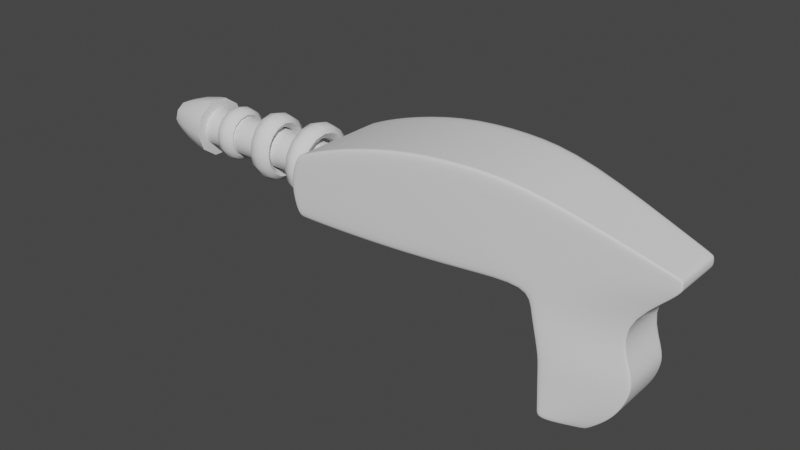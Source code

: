 # Source: Models.blend  (saved by Blender 3.3.6; exported with 4.5.12 LTS)
import bpy
from mathutils import Matrix  # noqa: F401  (used for matrix-valued properties, if any)

bpy.ops.wm.read_factory_settings(use_empty=True)
scene = bpy.context.scene
scene.name = 'Scene'

# ---- collections
col_refs = bpy.data.collections.new('Refs'); scene.collection.children.link(col_refs)
col_kee = bpy.data.collections.new('Kee'); scene.collection.children.link(col_kee)
col_owl = bpy.data.collections.new('Owl'); scene.collection.children.link(col_owl)

# ---- node groups
ng_auto_smooth = bpy.data.node_groups.new('Auto Smooth', 'GeometryNodeTree')
_s = ng_auto_smooth.interface.new_socket(name='Geometry', in_out='OUTPUT', socket_type='NodeSocketGeometry')
_s = ng_auto_smooth.interface.new_socket(name='Geometry', in_out='INPUT', socket_type='NodeSocketGeometry')
_s = ng_auto_smooth.interface.new_socket(name='Angle', in_out='INPUT', socket_type='NodeSocketFloat')
_s.subtype = 'ANGLE'
_s.min_value = 0.0
_s.max_value = 3.142
ng_auto_smooth.is_modifier = True
_N = ng_auto_smooth.nodes; _L = ng_auto_smooth.links
n0 = _N.new('NodeGroupOutput'); n0.name = 'Group Output'; n0.location = (480, -100)
n1 = _N.new('NodeGroupInput'); n1.name = 'Group Input'; n1.location = (-420, -300)
n2 = _N.new('NodeGroupInput'); n2.name = 'Group Input.001'; n2.location = (-60, -100)
n3 = _N.new('GeometryNodeSetShadeSmooth'); n3.name = 'Set Shade Smooth'; n3.location = (120, -100)
n3.domain = 'EDGE'
n4 = _N.new('GeometryNodeSetShadeSmooth'); n4.name = 'Set Shade Smooth.001'; n4.location = (300, -100)
n5 = _N.new('GeometryNodeInputMeshEdgeAngle'); n5.name = 'Edge Angle'; n5.location = (-420, -220)
n6 = _N.new('GeometryNodeInputEdgeSmooth'); n6.name = 'Is Edge Smooth'; n6.location = (-60, -160)
n7 = _N.new('GeometryNodeInputShadeSmooth'); n7.name = 'Is Face Smooth'; n7.location = (-240, -340)
n8 = _N.new('FunctionNodeBooleanMath'); n8.name = 'Boolean Math'; n8.location = (-60, -220)
n9 = _N.new('FunctionNodeCompare'); n9.name = 'Compare'; n9.location = (-240, -180)
n9.operation = 'LESS_EQUAL'
_L.new(n5.outputs[0], n9.inputs[0])
_L.new(n4.outputs[0], n0.inputs[0])
_L.new(n1.outputs[1], n9.inputs[1])
_L.new(n9.outputs[0], n8.inputs[0])
_L.new(n7.outputs[0], n8.inputs[1])
_L.new(n2.outputs[0], n3.inputs[0])
_L.new(n6.outputs[0], n3.inputs[1])
_L.new(n3.outputs[0], n4.inputs[0])
_L.new(n8.outputs[0], n3.inputs[2])
n0.is_active_output = True

# ---- world
world_world = bpy.data.worlds.new('World'); scene.world = world_world
world_world.use_nodes = True; world_world.node_tree.nodes.clear()
_N = world_world.node_tree.nodes; _L = world_world.node_tree.links
n0 = _N.new('ShaderNodeOutputWorld'); n0.name = 'World Output'; n0.location = (300, 300)
n1 = _N.new('ShaderNodeBackground'); n1.name = 'Background'; n1.location = (10, 300)
n1.inputs[0].default_value = (0.05088, 0.05088, 0.05088, 1.0)
_L.new(n1.outputs[0], n0.inputs[0])
n0.is_active_output = True
world_world.color = (0.05088, 0.05088, 0.05088)
world_world.use_sun_shadow = False
world_world.sun_shadow_jitter_overblur = 0.0

# ---- meshes
me_cube = bpy.data.meshes.new('Cube')
me_cube.from_pydata([(-2.688, -2.688, 0.5247), (-2.688, -2.688, 3.542), (-2.688, 2.688, 0.5247), (-2.688, 2.688, 3.542), (15.6, -1.265, 2.589), (15.6, -1.265, 3.199), (15.6, 1.354, 2.589), (15.6, 1.354, 3.199), (9.485, 2.134, 5.347), (9.485, 2.134, 1.079), (9.485, -2.134, 1.079), (9.485, -2.134, 5.347), (12.2, -1.399, -5.041), (12.2, 1.221, -5.041), (10.27, 2.134, -5.041), (10.27, -2.134, -5.041), (9.633, 2.134, -0.01312), (9.633, -2.134, -0.01312), (13.1, -1.289, 0.3918), (13.1, 1.331, 0.3918), (10.25, 2.134, -4.655), (10.1, 2.134, -1.831), (10.21, 2.134, -3.949), (10.17, 2.134, -3.243), (10.14, 2.134, -2.537), (12.84, -1.388, -4.513), (14.04, -1.332, -1.706), (13.41, -1.376, -3.904), (13.83, -1.361, -3.157), (14.06, -1.345, -2.385), (10.1, -2.134, -1.83), (10.25, -2.134, -4.649), (10.14, -2.134, -2.535), (10.17, -2.134, -3.24), (10.21, -2.134, -3.945), (14.04, 1.288, -1.705), (12.84, 1.232, -4.51), (14.06, 1.275, -2.385), (13.83, 1.259, -3.156), (13.41, 1.244, -3.903), (-2.688, -2.534, 0.5247), (-2.688, -2.534, 3.542), (15.6, -1.19, 2.589), (15.6, -1.19, 3.199), (9.485, -2.012, 5.347), (9.485, -2.012, 1.079), (12.2, -1.324, -5.041), (10.27, -2.012, -5.041), (13.1, -1.214, 0.3918), (9.633, -2.012, -0.01312), (12.84, -1.313, -4.513), (13.41, -1.301, -3.904), (13.83, -1.286, -3.157), (14.06, -1.27, -2.385), (14.04, -1.256, -1.706), (10.25, -2.012, -4.65), (10.21, -2.012, -3.945), (10.17, -2.012, -3.24), (10.14, -2.012, -2.535), (10.1, -2.012, -1.83), (-2.688, 2.518, 3.542), (15.6, 1.271, 2.589), (9.485, 1.999, 1.079), (12.2, 1.138, -5.041), (10.27, 1.999, -5.041), (13.1, 1.248, 0.3918), (12.84, 1.149, -4.51), (10.21, 1.999, -3.949), (10.17, 1.999, -3.243), (10.14, 1.999, -2.537), (10.1, 1.999, -1.831), (-2.688, 2.518, 0.5247), (15.6, 1.271, 3.199), (9.485, 1.999, 5.347), (9.633, 1.999, -0.01312), (13.41, 1.161, -3.903), (13.83, 1.176, -3.156), (14.06, 1.192, -2.385), (14.04, 1.205, -1.705), (10.25, 1.999, -4.655), (15.28, 1.396, 3.314), (15.28, -1.312, 3.314), (15.28, 1.396, 2.509), (15.28, -1.312, 2.509), (12.1, 1.27, -5.041), (12.1, -1.438, -5.041), (12.91, 1.373, 0.3703), (12.91, -1.334, 0.3703), (12.7, 1.28, -4.518), (13.24, 1.291, -3.905), (13.64, 1.305, -3.161), (13.85, 1.32, -2.393), (13.83, 1.333, -1.712), (12.7, -1.428, -4.52), (13.24, -1.416, -3.907), (13.64, -1.402, -3.162), (13.85, -1.387, -2.393), (13.83, -1.374, -1.712), (12.1, -1.36, -5.041), (15.28, -1.234, 3.314), (12.1, 1.184, -5.041), (15.28, 1.31, 3.314), (-2.688, -2.096, 0.5247), (15.6, -0.9767, 3.199), (9.485, -1.664, 5.347), (9.633, -1.664, -0.01312), (13.41, -1.087, -3.904), (13.83, -1.072, -3.157), (14.06, -1.057, -2.385), (14.04, -1.043, -1.706), (10.25, -1.664, -4.65), (-2.688, -2.096, 3.542), (15.6, -0.9767, 2.589), (9.485, -1.664, 1.079), (12.2, -1.11, -5.041), (10.27, -1.664, -5.041), (13.1, -1.0, 0.3918), (12.84, -1.099, -4.513), (10.21, -1.664, -3.945), (10.17, -1.664, -3.24), (10.14, -1.664, -2.535), (10.1, -1.664, -1.83), (15.28, -1.013, 3.314), (12.1, -1.14, -5.041), (-0.8713, 2.688, 4.339), (6.382, 2.387, 5.6), (2.728, 2.6, 5.355), (6.382, 2.387, 0.8259), (-0.8943, 2.688, 0.5247), (2.721, 2.6, 0.6129), (-0.8943, -2.688, 0.5247), (6.382, -2.387, 0.8259), (2.721, -2.6, 0.6129), (6.382, -2.387, 5.6), (-0.8713, -2.688, 4.339), (2.728, -2.6, 5.355), (-0.9074, -2.534, 0.5247), (6.382, -2.25, 0.8259), (2.717, -2.451, 0.6129), (6.382, -2.25, 5.6), (-0.8538, -2.534, 4.347), (2.733, -2.451, 5.358), (6.382, 2.236, 0.8259), (-0.9074, 2.518, 0.5247), (2.717, 2.435, 0.6129), (-0.8538, 2.518, 4.347), (6.382, 2.236, 5.6), (2.733, 2.435, 5.358), (6.382, -1.861, 5.6), (-0.8481, -2.096, 4.349), (2.734, -2.027, 5.358), (6.382, -1.861, 0.8259), (-0.9116, -2.096, 0.5247), (2.716, -2.027, 0.6129), (-2.503, 2.688, 3.623), (-2.502, 2.518, 3.624), (-2.506, 2.688, 0.5247), (-2.507, 2.518, 0.5247), (-2.506, -2.688, 0.5247), (-2.503, -2.688, 3.623), (-2.507, -2.534, 0.5247), (-2.502, -2.534, 3.624), (-2.507, -2.096, 0.5247), (-2.501, -2.096, 3.624), (-3.245, -2.688, 2.033), (-3.245, 2.688, 2.033), (15.6, 1.354, 2.894), (15.6, -1.265, 2.894), (9.485, -2.134, 3.213), (9.485, 2.134, 3.213), (15.6, -1.19, 2.894), (-3.245, -2.534, 2.033), (15.6, 1.271, 2.894), (-3.245, 2.518, 2.033), (15.28, 1.396, 2.911), (15.28, -1.312, 2.911), (-3.245, -2.096, 2.033), (15.6, -0.9767, 2.894), (6.382, 2.387, 3.213), (2.724, 2.6, 2.984), (-0.8828, 2.688, 2.432), (-0.8828, -2.688, 2.432), (2.724, -2.6, 2.984), (6.382, -2.387, 3.213), (-2.505, 2.688, 2.074), (-2.505, -2.688, 2.074)], [], [(169, 9, 127, 178), (173, 60, 3, 165), (160, 136, 130, 158), (170, 43, 5, 167), (161, 41, 1, 159), (73, 8, 125, 146), (11, 44, 139, 133), (185, 159, 1, 164), (45, 10, 131, 137), (101, 80, 8, 73), (98, 85, 15, 47), (86, 19, 35, 92), (58, 32, 30, 59), (156, 128, 143, 157), (48, 18, 26, 54), (87, 17, 30, 97), (82, 6, 19, 86), (74, 16, 21, 70), (42, 4, 18, 48), (83, 10, 17, 87), (62, 9, 16, 74), (50, 25, 12, 46), (93, 31, 15, 85), (88, 20, 22, 89), (89, 22, 23, 90), (90, 23, 24, 91), (91, 24, 21, 92), (93, 25, 27, 94), (94, 27, 28, 95), (95, 28, 29, 96), (79, 20, 14, 64), (66, 36, 39, 75), (75, 39, 38, 76), (76, 38, 37, 77), (77, 37, 35, 78), (55, 31, 34, 56), (56, 34, 33, 57), (57, 33, 32, 58), (96, 29, 26, 97), (175, 81, 11, 168), (174, 82, 9, 169), (88, 36, 13, 84), (119, 57, 58, 120), (118, 56, 57, 119), (110, 55, 56, 118), (29, 53, 54, 26), (28, 52, 53, 29), (27, 51, 52, 28), (25, 50, 51, 27), (31, 55, 47, 15), (117, 50, 46, 114), (10, 45, 49, 17), (112, 42, 48, 116), (17, 49, 59, 30), (116, 48, 54, 109), (113, 45, 137, 151), (120, 58, 59, 121), (123, 98, 47, 115), (81, 99, 44, 11), (162, 152, 136, 160), (62, 113, 151, 142), (44, 104, 148, 139), (177, 103, 43, 170), (164, 1, 41, 171), (166, 7, 72, 172), (9, 62, 142, 127), (184, 154, 124, 180), (168, 11, 133, 183), (84, 100, 64, 14), (24, 69, 70, 21), (19, 65, 78, 35), (6, 61, 65, 19), (36, 66, 63, 13), (20, 79, 67, 22), (22, 67, 68, 23), (23, 68, 69, 24), (108, 77, 78, 109), (107, 76, 77, 108), (106, 75, 76, 107), (117, 66, 75, 106), (110, 79, 64, 115), (113, 62, 74, 105), (105, 74, 70, 121), (122, 101, 73, 104), (176, 111, 60, 173), (103, 72, 101, 122), (13, 63, 100, 84), (5, 43, 99, 81), (114, 46, 98, 123), (20, 88, 84, 14), (166, 6, 82, 174), (167, 5, 81, 175), (32, 96, 97, 30), (33, 95, 96, 32), (34, 94, 95, 33), (31, 93, 94, 34), (37, 91, 92, 35), (38, 90, 91, 37), (39, 89, 90, 38), (36, 88, 89, 39), (25, 93, 85, 12), (4, 83, 87, 18), (9, 82, 86, 16), (18, 87, 97, 26), (16, 86, 92, 21), (46, 12, 85, 98), (72, 7, 80, 101), (63, 114, 123, 100), (43, 103, 122, 99), (171, 41, 111, 176), (99, 122, 104, 44), (163, 111, 41, 161), (49, 105, 121, 59), (45, 113, 105, 49), (55, 110, 115, 47), (50, 117, 106, 51), (51, 106, 107, 52), (52, 107, 108, 53), (53, 108, 109, 54), (172, 72, 103, 177), (155, 60, 111, 163), (104, 73, 146, 148), (157, 143, 152, 162), (100, 123, 115, 64), (69, 120, 121, 70), (65, 116, 109, 78), (61, 112, 116, 65), (66, 117, 114, 63), (79, 110, 118, 67), (67, 118, 119, 68), (68, 119, 120, 69), (178, 127, 129, 179), (179, 129, 128, 180), (181, 130, 132, 182), (182, 132, 131, 183), (143, 128, 129, 144), (144, 129, 127, 142), (140, 134, 135, 141), (141, 135, 133, 139), (130, 136, 138, 132), (132, 138, 137, 131), (149, 140, 141, 150), (150, 141, 139, 148), (152, 143, 144, 153), (153, 144, 142, 151), (124, 145, 147, 126), (126, 147, 146, 125), (145, 149, 150, 147), (147, 150, 148, 146), (136, 152, 153, 138), (138, 153, 151, 137), (154, 3, 60, 155), (124, 154, 155, 145), (71, 157, 162, 102), (145, 155, 163, 149), (149, 163, 161, 140), (165, 3, 154, 184), (102, 162, 160, 40), (2, 156, 157, 71), (181, 134, 159, 185), (140, 161, 159, 134), (40, 160, 158, 0), (130, 181, 185, 158), (2, 165, 184, 156), (135, 182, 183, 133), (134, 181, 182, 135), (126, 179, 180, 124), (125, 178, 179, 126), (61, 172, 177, 112), (40, 171, 176, 102), (4, 167, 175, 83), (7, 166, 174, 80), (102, 176, 173, 71), (10, 168, 183, 131), (156, 184, 180, 128), (6, 166, 172, 61), (0, 164, 171, 40), (112, 177, 170, 42), (80, 174, 169, 8), (83, 175, 168, 10), (158, 185, 164, 0), (42, 170, 167, 4), (71, 173, 165, 2), (8, 169, 178, 125)])
me_cube.polygons.foreach_set('use_smooth', [True] * 184)
_uv = me_cube.uv_layers.new(name='UVMap')
_uv.uv.foreach_set('vector', [0.5, 0.5258, 0.4008, 0.5258, 0.389, 0.514, 0.5, 0.514, 0.4618, 0.2421, 0.5485, 0.2421, 0.5485, 0.25, 0.4618, 0.25, 0.1334, 0.7428, 0.2078, 0.7428, 0.2084, 0.75, 0.1335, 0.75, 0.4821, 0.6969, 0.4994, 0.6969, 0.4994, 0.7013, 0.4821, 0.7013, 0.8663, 0.7428, 0.875, 0.7428, 0.875, 0.75, 0.8664, 0.75, 0.5992, 0.5321, 0.5992, 0.5258, 0.611, 0.514, 0.611, 0.521, 0.5992, 0.7242, 0.5992, 0.7185, 0.611, 0.7296, 0.611, 0.736, 0.4631, 0.9915, 0.5511, 0.9914, 0.5485, 1.0, 0.4618, 1.0, 0.4008, 0.7185, 0.4008, 0.7242, 0.389, 0.736, 0.389, 0.7296, 0.5047, 0.5524, 0.5047, 0.5475, 0.5992, 0.5258, 0.5992, 0.5321, 0.4225, 0.6981, 0.4225, 0.7025, 0.4008, 0.7242, 0.4008, 0.7185, 0.4225, 0.5475, 0.4237, 0.5487, 0.4237, 0.5487, 0.4225, 0.5475, 0.4008, 0.7185, 0.4008, 0.7242, 0.4008, 0.7242, 0.4008, 0.7185, 0.1335, 0.5, 0.2084, 0.5, 0.2078, 0.5079, 0.1334, 0.5079, 0.4237, 0.6969, 0.4237, 0.7013, 0.4237, 0.7013, 0.4237, 0.6969, 0.4225, 0.7025, 0.4008, 0.7242, 0.4008, 0.7242, 0.4225, 0.7025, 0.4613, 0.5475, 0.4647, 0.5487, 0.4237, 0.5487, 0.4225, 0.5475, 0.4008, 0.5321, 0.4008, 0.5258, 0.4008, 0.5258, 0.4008, 0.5321, 0.4647, 0.6969, 0.4647, 0.7013, 0.4237, 0.7013, 0.4237, 0.6969, 0.4613, 0.7025, 0.4008, 0.7242, 0.4008, 0.7242, 0.4225, 0.7025, 0.4008, 0.5321, 0.4008, 0.5258, 0.4008, 0.5258, 0.4008, 0.5321, 0.4237, 0.6969, 0.4237, 0.7013, 0.4237, 0.7013, 0.4237, 0.6969, 0.4225, 0.7025, 0.4008, 0.7242, 0.4008, 0.7242, 0.4225, 0.7025, 0.4225, 0.5475, 0.4008, 0.5258, 0.4008, 0.5258, 0.422, 0.547, 0.422, 0.547, 0.4008, 0.5258, 0.4008, 0.5258, 0.4211, 0.5461, 0.4211, 0.5461, 0.4008, 0.5258, 0.4008, 0.5258, 0.4221, 0.5471, 0.4221, 0.5471, 0.4008, 0.5258, 0.4008, 0.5258, 0.4225, 0.5475, 0.4225, 0.7025, 0.4237, 0.7013, 0.4232, 0.7017, 0.422, 0.7029, 0.422, 0.7029, 0.4232, 0.7017, 0.4222, 0.7027, 0.4211, 0.7039, 0.4211, 0.7039, 0.4222, 0.7027, 0.4233, 0.7017, 0.4221, 0.7029, 0.4008, 0.5321, 0.4008, 0.5258, 0.4008, 0.5258, 0.4008, 0.5321, 0.4237, 0.5535, 0.4237, 0.5487, 0.4232, 0.5482, 0.4232, 0.553, 0.4232, 0.553, 0.4232, 0.5482, 0.4222, 0.5472, 0.4222, 0.5522, 0.4222, 0.5522, 0.4222, 0.5472, 0.4233, 0.5483, 0.4233, 0.5532, 0.4233, 0.5532, 0.4233, 0.5483, 0.4237, 0.5487, 0.4237, 0.5535, 0.4008, 0.7185, 0.4008, 0.7242, 0.4008, 0.7242, 0.4008, 0.7185, 0.4008, 0.7185, 0.4008, 0.7242, 0.4008, 0.7242, 0.4008, 0.7185, 0.4008, 0.7185, 0.4008, 0.7242, 0.4008, 0.7242, 0.4008, 0.7185, 0.4221, 0.7029, 0.4233, 0.7017, 0.4237, 0.7013, 0.4225, 0.7025, 0.483, 0.7025, 0.5047, 0.7025, 0.5992, 0.7242, 0.5, 0.7242, 0.483, 0.5475, 0.4613, 0.5475, 0.4008, 0.5258, 0.5, 0.5258, 0.4225, 0.5475, 0.4237, 0.5487, 0.4237, 0.5487, 0.4225, 0.5475, 0.4008, 0.7024, 0.4008, 0.7185, 0.4008, 0.7185, 0.4008, 0.7024, 0.4008, 0.7024, 0.4008, 0.7185, 0.4008, 0.7185, 0.4008, 0.7024, 0.4008, 0.7024, 0.4008, 0.7185, 0.4008, 0.7185, 0.4008, 0.7024, 0.4233, 0.7017, 0.4233, 0.6973, 0.4237, 0.6969, 0.4237, 0.7013, 0.4222, 0.7027, 0.4222, 0.6983, 0.4233, 0.6973, 0.4233, 0.7017, 0.4232, 0.7017, 0.4232, 0.6973, 0.4222, 0.6983, 0.4222, 0.7027, 0.4237, 0.7013, 0.4237, 0.6969, 0.4232, 0.6973, 0.4232, 0.7017, 0.4008, 0.7242, 0.4008, 0.7185, 0.4008, 0.7185, 0.4008, 0.7242, 0.4237, 0.6845, 0.4237, 0.6969, 0.4237, 0.6969, 0.4237, 0.6845, 0.4008, 0.7242, 0.4008, 0.7185, 0.4008, 0.7185, 0.4008, 0.7242, 0.4647, 0.6845, 0.4647, 0.6969, 0.4237, 0.6969, 0.4237, 0.6845, 0.4008, 0.7242, 0.4008, 0.7185, 0.4008, 0.7185, 0.4008, 0.7242, 0.4237, 0.6845, 0.4237, 0.6969, 0.4237, 0.6969, 0.4237, 0.6845, 0.4008, 0.7024, 0.4008, 0.7185, 0.389, 0.7296, 0.389, 0.7115, 0.4008, 0.7024, 0.4008, 0.7185, 0.4008, 0.7185, 0.4008, 0.7024, 0.4225, 0.6854, 0.4225, 0.6981, 0.4008, 0.7185, 0.4008, 0.7024, 0.5047, 0.7025, 0.5047, 0.6981, 0.5992, 0.7185, 0.5992, 0.7242, 0.1334, 0.7224, 0.2076, 0.7224, 0.2078, 0.7428, 0.1334, 0.7428, 0.4008, 0.5321, 0.4008, 0.7024, 0.389, 0.7115, 0.389, 0.521, 0.5992, 0.7185, 0.5992, 0.7024, 0.611, 0.7115, 0.611, 0.7296, 0.4821, 0.6845, 0.4994, 0.6845, 0.4994, 0.6969, 0.4821, 0.6969, 0.4618, 0.0, 0.5485, 0.0, 0.5485, 0.00717, 0.4618, 0.00717, 0.4821, 0.5487, 0.4994, 0.5487, 0.4994, 0.5535, 0.4821, 0.5535, 0.4008, 0.5258, 0.4008, 0.5321, 0.389, 0.521, 0.389, 0.514, 0.4631, 0.2585, 0.5511, 0.2586, 0.5744, 0.3345, 0.4747, 0.3339, 0.5, 0.7242, 0.5992, 0.7242, 0.611, 0.736, 0.5, 0.736, 0.4225, 0.5475, 0.4225, 0.5524, 0.4008, 0.5321, 0.4008, 0.5258, 0.4008, 0.5258, 0.4008, 0.5321, 0.4008, 0.5321, 0.4008, 0.5258, 0.4237, 0.5487, 0.4237, 0.5535, 0.4237, 0.5535, 0.4237, 0.5487, 0.4647, 0.5487, 0.4647, 0.5535, 0.4237, 0.5535, 0.4237, 0.5487, 0.4237, 0.5487, 0.4237, 0.5535, 0.4237, 0.5535, 0.4237, 0.5487, 0.4008, 0.5258, 0.4008, 0.5321, 0.4008, 0.5321, 0.4008, 0.5258, 0.4008, 0.5258, 0.4008, 0.5321, 0.4008, 0.5321, 0.4008, 0.5258, 0.4008, 0.5258, 0.4008, 0.5321, 0.4008, 0.5321, 0.4008, 0.5258, 0.4233, 0.6848, 0.4233, 0.5532, 0.4237, 0.5535, 0.4237, 0.6845, 0.4222, 0.6856, 0.4222, 0.5522, 0.4233, 0.5532, 0.4233, 0.6848, 0.4232, 0.6848, 0.4232, 0.553, 0.4222, 0.5522, 0.4222, 0.6856, 0.4237, 0.6845, 0.4237, 0.5535, 0.4232, 0.553, 0.4232, 0.6848, 0.4008, 0.7024, 0.4008, 0.5321, 0.4008, 0.5321, 0.4008, 0.7024, 0.4008, 0.7024, 0.4008, 0.5321, 0.4008, 0.5321, 0.4008, 0.7024, 0.4008, 0.7024, 0.4008, 0.5321, 0.4008, 0.5321, 0.4008, 0.7024, 0.5047, 0.6854, 0.5047, 0.5524, 0.5992, 0.5321, 0.5992, 0.7024, 0.4618, 0.02755, 0.5485, 0.02755, 0.5485, 0.2421, 0.4618, 0.2421, 0.4994, 0.6845, 0.4994, 0.5535, 0.5047, 0.5524, 0.5047, 0.6854, 0.4237, 0.5487, 0.4237, 0.5535, 0.4225, 0.5524, 0.4225, 0.5475, 0.4994, 0.7013, 0.4994, 0.6969, 0.5047, 0.6981, 0.5047, 0.7025, 0.4237, 0.6845, 0.4237, 0.6969, 0.4225, 0.6981, 0.4225, 0.6854, 0.4008, 0.5258, 0.4225, 0.5475, 0.4225, 0.5475, 0.4008, 0.5258, 0.4821, 0.5487, 0.4647, 0.5487, 0.4613, 0.5475, 0.483, 0.5475, 0.4821, 0.7013, 0.4994, 0.7013, 0.5047, 0.7025, 0.483, 0.7025, 0.4008, 0.7242, 0.4221, 0.7029, 0.4225, 0.7025, 0.4008, 0.7242, 0.4008, 0.7242, 0.4211, 0.7039, 0.4221, 0.7029, 0.4008, 0.7242, 0.4008, 0.7242, 0.422, 0.7029, 0.4211, 0.7039, 0.4008, 0.7242, 0.4008, 0.7242, 0.4225, 0.7025, 0.422, 0.7029, 0.4008, 0.7242, 0.4233, 0.5483, 0.4221, 0.5471, 0.4225, 0.5475, 0.4237, 0.5487, 0.4222, 0.5472, 0.4211, 0.5461, 0.4221, 0.5471, 0.4233, 0.5483, 0.4232, 0.5482, 0.422, 0.547, 0.4211, 0.5461, 0.4222, 0.5472, 0.4237, 0.5487, 0.4225, 0.5475, 0.422, 0.547, 0.4232, 0.5482, 0.4237, 0.7013, 0.4225, 0.7025, 0.4225, 0.7025, 0.4237, 0.7013, 0.4647, 0.7013, 0.4613, 0.7025, 0.4225, 0.7025, 0.4237, 0.7013, 0.4008, 0.5258, 0.4613, 0.5475, 0.4225, 0.5475, 0.4008, 0.5258, 0.4237, 0.7013, 0.4225, 0.7025, 0.4225, 0.7025, 0.4237, 0.7013, 0.4008, 0.5258, 0.4225, 0.5475, 0.4225, 0.5475, 0.4008, 0.5258, 0.4237, 0.6969, 0.4237, 0.7013, 0.4225, 0.7025, 0.4225, 0.6981, 0.4994, 0.5535, 0.4994, 0.5487, 0.5047, 0.5475, 0.5047, 0.5524, 0.4237, 0.5535, 0.4237, 0.6845, 0.4225, 0.6854, 0.4225, 0.5524, 0.4994, 0.6969, 0.4994, 0.6845, 0.5047, 0.6854, 0.5047, 0.6981, 0.4618, 0.00717, 0.5485, 0.00717, 0.5485, 0.02755, 0.4618, 0.02755, 0.5047, 0.6981, 0.5047, 0.6854, 0.5992, 0.7024, 0.5992, 0.7185, 0.8663, 0.7224, 0.875, 0.7224, 0.875, 0.7428, 0.8663, 0.7428, 0.4008, 0.7185, 0.4008, 0.7024, 0.4008, 0.7024, 0.4008, 0.7185, 0.4008, 0.7185, 0.4008, 0.7024, 0.4008, 0.7024, 0.4008, 0.7185, 0.4008, 0.7185, 0.4008, 0.7024, 0.4008, 0.7024, 0.4008, 0.7185, 0.4237, 0.6969, 0.4237, 0.6845, 0.4232, 0.6848, 0.4232, 0.6973, 0.4232, 0.6973, 0.4232, 0.6848, 0.4222, 0.6856, 0.4222, 0.6983, 0.4222, 0.6983, 0.4222, 0.6856, 0.4233, 0.6848, 0.4233, 0.6973, 0.4233, 0.6973, 0.4233, 0.6848, 0.4237, 0.6845, 0.4237, 0.6969, 0.4821, 0.5535, 0.4994, 0.5535, 0.4994, 0.6845, 0.4821, 0.6845, 0.8663, 0.5079, 0.875, 0.5079, 0.875, 0.7224, 0.8663, 0.7224, 0.5992, 0.7024, 0.5992, 0.5321, 0.611, 0.521, 0.611, 0.7115, 0.1334, 0.5079, 0.2078, 0.5079, 0.2076, 0.7224, 0.1334, 0.7224, 0.4225, 0.5524, 0.4225, 0.6854, 0.4008, 0.7024, 0.4008, 0.5321, 0.4008, 0.5321, 0.4008, 0.7024, 0.4008, 0.7024, 0.4008, 0.5321, 0.4237, 0.5535, 0.4237, 0.6845, 0.4237, 0.6845, 0.4237, 0.5535, 0.4647, 0.5535, 0.4647, 0.6845, 0.4237, 0.6845, 0.4237, 0.5535, 0.4237, 0.5535, 0.4237, 0.6845, 0.4237, 0.6845, 0.4237, 0.5535, 0.4008, 0.5321, 0.4008, 0.7024, 0.4008, 0.7024, 0.4008, 0.5321, 0.4008, 0.5321, 0.4008, 0.7024, 0.4008, 0.7024, 0.4008, 0.5321, 0.4008, 0.5321, 0.4008, 0.7024, 0.4008, 0.7024, 0.4008, 0.5321, 0.5, 0.514, 0.389, 0.514, 0.3791, 0.5, 0.4894, 0.5, 0.4894, 0.5, 0.3791, 0.5, 0.375, 0.3334, 0.4747, 0.3339, 0.4747, 0.9161, 0.375, 0.9166, 0.3791, 0.75, 0.4894, 0.75, 0.4894, 0.75, 0.3791, 0.75, 0.389, 0.736, 0.5, 0.736, 0.2078, 0.5079, 0.2084, 0.5, 0.375, 0.5041, 0.375, 0.5098, 0.375, 0.5098, 0.375, 0.5041, 0.389, 0.514, 0.389, 0.521, 0.7897, 0.7428, 0.7905, 0.75, 0.625, 0.7459, 0.625, 0.7409, 0.625, 0.7409, 0.625, 0.7459, 0.611, 0.736, 0.611, 0.7296, 0.2084, 0.75, 0.2078, 0.7428, 0.375, 0.7409, 0.375, 0.7459, 0.375, 0.7459, 0.375, 0.7409, 0.389, 0.7296, 0.389, 0.736, 0.7894, 0.7224, 0.7897, 0.7428, 0.625, 0.7409, 0.625, 0.7208, 0.625, 0.7208, 0.625, 0.7409, 0.611, 0.7296, 0.611, 0.7115, 0.2076, 0.7224, 0.2078, 0.5079, 0.375, 0.5098, 0.375, 0.7208, 0.375, 0.7208, 0.375, 0.5098, 0.389, 0.521, 0.389, 0.7115, 0.7905, 0.5, 0.7897, 0.5079, 0.625, 0.5098, 0.625, 0.5041, 0.625, 0.5041, 0.625, 0.5098, 0.611, 0.521, 0.611, 0.514, 0.7897, 0.5079, 0.7894, 0.7224, 0.625, 0.7208, 0.625, 0.5098, 0.625, 0.5098, 0.625, 0.7208, 0.611, 0.7115, 0.611, 0.521, 0.2078, 0.7428, 0.2076, 0.7224, 0.375, 0.7208, 0.375, 0.7409, 0.375, 0.7409, 0.375, 0.7208, 0.389, 0.7115, 0.389, 0.7296, 0.8664, 0.5, 0.875, 0.5, 0.875, 0.5079, 0.8663, 0.5079, 0.7905, 0.5, 0.8664, 0.5, 0.8663, 0.5079, 0.7897, 0.5079, 0.125, 0.5079, 0.1334, 0.5079, 0.1334, 0.7224, 0.125, 0.7224, 0.7897, 0.5079, 0.8663, 0.5079, 0.8663, 0.7224, 0.7894, 0.7224, 0.7894, 0.7224, 0.8663, 0.7224, 0.8663, 0.7428, 0.7897, 0.7428, 0.4618, 0.25, 0.5485, 0.25, 0.5511, 0.2586, 0.4631, 0.2585, 0.125, 0.7224, 0.1334, 0.7224, 0.1334, 0.7428, 0.125, 0.7428, 0.125, 0.5, 0.1335, 0.5, 0.1334, 0.5079, 0.125, 0.5079, 0.4747, 0.9161, 0.5744, 0.9155, 0.5511, 0.9914, 0.4631, 0.9915, 0.7897, 0.7428, 0.8663, 0.7428, 0.8664, 0.75, 0.7905, 0.75, 0.125, 0.7428, 0.1334, 0.7428, 0.1335, 0.75, 0.125, 0.75, 0.375, 0.9166, 0.4747, 0.9161, 0.4631, 0.9915, 0.375, 0.9915, 0.375, 0.25, 0.4618, 0.25, 0.4631, 0.2585, 0.375, 0.2585, 0.5996, 0.75, 0.4894, 0.75, 0.5, 0.736, 0.611, 0.736, 0.5744, 0.9155, 0.4747, 0.9161, 0.4894, 0.75, 0.5996, 0.75, 0.5996, 0.5, 0.4894, 0.5, 0.4747, 0.3339, 0.5744, 0.3345, 0.611, 0.514, 0.5, 0.514, 0.4894, 0.5, 0.5996, 0.5, 0.4647, 0.5535, 0.4821, 0.5535, 0.4821, 0.6845, 0.4647, 0.6845, 0.375, 0.00717, 0.4618, 0.00717, 0.4618, 0.02755, 0.375, 0.02755, 0.4647, 0.7013, 0.4821, 0.7013, 0.483, 0.7025, 0.4613, 0.7025, 0.4994, 0.5487, 0.4821, 0.5487, 0.483, 0.5475, 0.5047, 0.5475, 0.375, 0.02755, 0.4618, 0.02755, 0.4618, 0.2421, 0.375, 0.2421, 0.4008, 0.7242, 0.5, 0.7242, 0.5, 0.736, 0.389, 0.736, 0.375, 0.2585, 0.4631, 0.2585, 0.4747, 0.3339, 0.375, 0.3334, 0.4647, 0.5487, 0.4821, 0.5487, 0.4821, 0.5535, 0.4647, 0.5535, 0.375, 0.0, 0.4618, 0.0, 0.4618, 0.00717, 0.375, 0.00717, 0.4647, 0.6845, 0.4821, 0.6845, 0.4821, 0.6969, 0.4647, 0.6969, 0.5047, 0.5475, 0.483, 0.5475, 0.5, 0.5258, 0.5992, 0.5258, 0.4613, 0.7025, 0.483, 0.7025, 0.5, 0.7242, 0.4008, 0.7242, 0.375, 0.9915, 0.4631, 0.9915, 0.4618, 1.0, 0.375, 1.0, 0.4647, 0.6969, 0.4821, 0.6969, 0.4821, 0.7013, 0.4647, 0.7013, 0.375, 0.2421, 0.4618, 0.2421, 0.4618, 0.25, 0.375, 0.25, 0.5992, 0.5258, 0.5, 0.5258, 0.5, 0.514, 0.611, 0.514])
me_cube.update()
me_cylinder = bpy.data.meshes.new('Cylinder')
me_cylinder.from_pydata([(-6.032, 0.7755, 2.034), (4.56, 1.0, 2.034), (-6.032, 0.6274, 1.578), (4.56, 0.809, 1.446), (-6.032, 0.2396, 1.297), (4.56, 0.309, 1.083), (-6.032, -0.2396, 1.297), (4.56, -0.309, 1.083), (-6.032, -0.6274, 1.578), (4.56, -0.809, 1.446), (-6.032, -0.7755, 2.034), (4.56, -1.0, 2.034), (-6.032, -0.6274, 2.49), (4.56, -0.809, 2.622), (-6.032, -0.2396, 2.772), (4.56, -0.309, 2.985), (-6.032, 0.2396, 2.772), (4.56, 0.309, 2.985), (-6.032, 0.6274, 2.49), (4.56, 0.809, 2.622), (-3.507, 1.0, 2.034), (-3.507, 0.809, 1.446), (-3.507, 0.309, 1.083), (-3.507, -0.309, 1.083), (-3.507, -0.809, 1.446), (-3.507, -1.0, 2.034), (-3.507, -0.809, 2.622), (-3.507, -0.309, 2.985), (-3.507, 0.309, 2.985), (-3.507, 0.809, 2.622), (-3.507, 1.214, 1.153), (-3.507, 0.4635, 0.6076), (-3.507, -0.4635, 0.6076), (-3.507, -1.214, 1.153), (-3.507, -1.5, 2.034), (-3.507, -1.214, 2.916), (-3.507, -0.4635, 3.461), (-3.507, 0.4635, 3.461), (-3.507, 1.214, 2.916), (-3.507, 1.5, 2.034), (-5.686, 0.9302, 2.034), (-3.834, 1.457, 2.034), (-4.774, 1.249, 2.034), (-3.834, 1.178, 1.178), (-5.686, 0.7525, 1.487), (-4.774, 1.011, 1.3), (-3.834, 0.4501, 0.6489), (-5.686, 0.2874, 1.15), (-4.774, 0.3861, 0.8459), (-3.834, -0.4501, 0.6489), (-5.686, -0.2874, 1.15), (-4.774, -0.3861, 0.8459), (-3.834, -1.178, 1.178), (-5.686, -0.7525, 1.487), (-4.774, -1.011, 1.3), (-3.834, -1.457, 2.034), (-5.686, -0.9302, 2.034), (-4.774, -1.249, 2.034), (-3.834, -1.178, 2.89), (-5.686, -0.7525, 2.581), (-4.774, -1.011, 2.769), (-3.834, -0.4501, 3.419), (-5.686, -0.2874, 2.919), (-4.774, -0.3861, 3.222), (-3.834, 0.4501, 3.419), (-5.686, 0.2874, 2.919), (-4.774, 0.3861, 3.222), (-3.834, 1.178, 2.89), (-5.686, 0.7525, 2.581), (-4.774, 1.011, 2.769), (3.316, 2.282e-08, 0.1851), (3.715, 2.282e-08, 0.2953), (3.881, 2.282e-08, 0.5614), (3.715, 2.282e-08, 0.8275), (3.316, 2.282e-08, 0.9377), (2.916, 2.282e-08, 0.8275), (2.751, 2.282e-08, 0.5614), (2.916, 2.282e-08, 0.2953), (3.316, 0.72, 0.3283), (3.715, 0.6778, 0.4301), (3.881, 0.576, 0.676), (3.715, 0.4742, 0.9218), (3.316, 0.432, 1.024), (2.916, 0.4742, 0.9218), (2.751, 0.576, 0.676), (2.916, 0.6778, 0.4301), (3.316, 1.33, 0.7362), (3.715, 1.252, 0.8141), (3.881, 1.064, 1.002), (3.715, 0.8762, 1.19), (3.316, 0.7982, 1.268), (2.916, 0.8762, 1.19), (2.751, 1.064, 1.002), (2.916, 1.252, 0.8141), (3.316, 1.738, 1.347), (3.715, 1.636, 1.389), (3.881, 1.391, 1.491), (3.715, 1.145, 1.592), (3.316, 1.043, 1.635), (2.916, 1.145, 1.592), (2.751, 1.391, 1.491), (2.916, 1.636, 1.389), (3.316, 1.881, 2.067), (3.715, 1.771, 2.067), (3.881, 1.505, 2.067), (3.715, 1.239, 2.067), (3.316, 1.129, 2.067), (2.916, 1.239, 2.067), (2.751, 1.505, 2.067), (2.916, 1.771, 2.067), (3.316, 1.738, 2.787), (3.715, 1.636, 2.744), (3.881, 1.391, 2.643), (3.715, 1.145, 2.541), (3.316, 1.043, 2.499), (2.916, 1.145, 2.541), (2.751, 1.391, 2.643), (2.916, 1.636, 2.744), (3.316, 1.33, 3.397), (3.715, 1.252, 3.319), (3.881, 1.064, 3.131), (3.715, 0.8762, 2.943), (3.316, 0.7982, 2.865), (2.916, 0.8762, 2.943), (2.751, 1.064, 3.131), (2.916, 1.252, 3.319), (3.316, 0.72, 3.805), (3.715, 0.6778, 3.703), (3.881, 0.576, 3.457), (3.715, 0.4742, 3.211), (3.316, 0.432, 3.11), (2.916, 0.4742, 3.211), (2.751, 0.576, 3.457), (2.916, 0.6778, 3.703), (3.316, 1.873e-07, 3.948), (3.715, 1.777e-07, 3.838), (3.881, 1.544e-07, 3.572), (3.715, 1.311e-07, 3.306), (3.316, 1.215e-07, 3.195), (2.916, 1.311e-07, 3.306), (2.751, 1.544e-07, 3.572), (2.916, 1.777e-07, 3.838), (3.316, -0.72, 3.805), (3.715, -0.6778, 3.703), (3.881, -0.576, 3.457), (3.715, -0.4742, 3.211), (3.316, -0.432, 3.11), (2.916, -0.4742, 3.211), (2.751, -0.576, 3.457), (2.916, -0.6778, 3.703), (3.316, -1.33, 3.397), (3.715, -1.252, 3.319), (3.881, -1.064, 3.131), (3.715, -0.8762, 2.943), (3.316, -0.7982, 2.865), (2.916, -0.8762, 2.943), (2.751, -1.064, 3.131), (2.916, -1.252, 3.319), (3.316, -1.738, 2.787), (3.715, -1.636, 2.744), (3.881, -1.391, 2.643), (3.715, -1.145, 2.541), (3.316, -1.043, 2.499), (2.916, -1.145, 2.541), (2.751, -1.391, 2.643), (2.916, -1.636, 2.744), (3.316, -1.881, 2.067), (3.715, -1.771, 2.067), (3.881, -1.505, 2.067), (3.715, -1.239, 2.067), (3.316, -1.129, 2.067), (2.916, -1.239, 2.067), (2.751, -1.505, 2.067), (2.916, -1.771, 2.067), (3.316, -1.738, 1.347), (3.715, -1.636, 1.389), (3.881, -1.391, 1.491), (3.715, -1.145, 1.592), (3.316, -1.043, 1.635), (2.916, -1.145, 1.592), (2.751, -1.391, 1.491), (2.916, -1.636, 1.389), (3.316, -1.33, 0.7362), (3.715, -1.252, 0.8141), (3.881, -1.064, 1.002), (3.715, -0.8762, 1.19), (3.316, -0.7982, 1.268), (2.916, -0.8762, 1.19), (2.751, -1.064, 1.002), (2.916, -1.252, 0.8141), (3.316, -0.72, 0.3283), (3.715, -0.6778, 0.4301), (3.881, -0.576, 0.676), (3.715, -0.4742, 0.9218), (3.316, -0.432, 1.024), (2.916, -0.4742, 0.9218), (2.751, -0.576, 0.676), (2.916, -0.6778, 0.4301), (0.6851, 2.185e-08, 0.3542), (1.112, 2.185e-08, 0.4545), (1.289, 2.185e-08, 0.6967), (1.112, 2.185e-08, 0.9388), (0.6851, 2.185e-08, 1.039), (0.2585, 2.185e-08, 0.9388), (0.08171, 2.185e-08, 0.6967), (0.2585, 2.185e-08, 0.4545), (0.6851, 0.5952, 0.4845), (1.112, 0.5603, 0.5772), (1.289, 0.4761, 0.8009), (1.112, 0.392, 1.025), (0.6851, 0.3571, 1.117), (0.2585, 0.392, 1.025), (0.08171, 0.4761, 0.8009), (0.2585, 0.5603, 0.5772), (0.6851, 1.1, 0.8557), (1.112, 1.035, 0.9267), (1.289, 0.8798, 1.098), (1.112, 0.7243, 1.269), (0.6851, 0.6598, 1.34), (0.2585, 0.7243, 1.269), (0.08171, 0.8798, 1.098), (0.2585, 1.035, 0.9267), (0.6851, 1.437, 1.411), (1.112, 1.353, 1.45), (1.289, 1.149, 1.542), (1.112, 0.9463, 1.635), (0.6851, 0.8621, 1.673), (0.2585, 0.9463, 1.635), (0.08171, 1.149, 1.542), (0.2585, 1.353, 1.45), (0.6851, 1.555, 2.067), (1.112, 1.464, 2.067), (1.289, 1.244, 2.067), (1.112, 1.024, 2.067), (0.6851, 0.9332, 2.067), (0.2585, 1.024, 2.067), (0.08171, 1.244, 2.067), (0.2585, 1.464, 2.067), (0.6851, 1.437, 2.722), (1.112, 1.353, 2.684), (1.289, 1.149, 2.591), (1.112, 0.9463, 2.498), (0.6851, 0.8621, 2.46), (0.2585, 0.9463, 2.498), (0.08171, 1.149, 2.591), (0.2585, 1.353, 2.684), (0.6851, 1.1, 3.277), (1.112, 1.035, 3.207), (1.289, 0.8798, 3.035), (1.112, 0.7243, 2.864), (0.6851, 0.6598, 2.793), (0.2585, 0.7243, 2.864), (0.08171, 0.8798, 3.035), (0.2585, 1.035, 3.207), (0.6851, 0.5952, 3.649), (1.112, 0.5603, 3.556), (1.289, 0.4761, 3.332), (1.112, 0.392, 3.108), (0.6851, 0.3571, 3.016), (0.2585, 0.392, 3.108), (0.08171, 0.4761, 3.332), (0.2585, 0.5603, 3.556), (0.6851, 1.578e-07, 3.779), (1.112, 1.498e-07, 3.679), (1.289, 1.306e-07, 3.437), (1.112, 1.114e-07, 3.194), (0.6851, 1.034e-07, 3.094), (0.2585, 1.114e-07, 3.194), (0.08171, 1.306e-07, 3.437), (0.2585, 1.498e-07, 3.679), (0.6851, -0.5952, 3.649), (1.112, -0.5603, 3.556), (1.289, -0.4761, 3.332), (1.112, -0.392, 3.108), (0.6851, -0.3571, 3.016), (0.2585, -0.392, 3.108), (0.08171, -0.4761, 3.332), (0.2585, -0.5603, 3.556), (0.6851, -1.1, 3.277), (1.112, -1.035, 3.207), (1.289, -0.8798, 3.035), (1.112, -0.7243, 2.864), (0.6851, -0.6598, 2.793), (0.2585, -0.7243, 2.864), (0.08171, -0.8798, 3.035), (0.2585, -1.035, 3.207), (0.6851, -1.437, 2.722), (1.112, -1.353, 2.684), (1.289, -1.149, 2.591), (1.112, -0.9463, 2.498), (0.6851, -0.8621, 2.46), (0.2585, -0.9463, 2.498), (0.08171, -1.149, 2.591), (0.2585, -1.353, 2.684), (0.6851, -1.555, 2.067), (1.112, -1.464, 2.067), (1.289, -1.244, 2.067), (1.112, -1.024, 2.067), (0.6851, -0.9332, 2.067), (0.2585, -1.024, 2.067), (0.08171, -1.244, 2.067), (0.2585, -1.464, 2.067), (0.6851, -1.437, 1.411), (1.112, -1.353, 1.45), (1.289, -1.149, 1.542), (1.112, -0.9463, 1.635), (0.6851, -0.8621, 1.673), (0.2585, -0.9463, 1.635), (0.08171, -1.149, 1.542), (0.2585, -1.353, 1.45), (0.6851, -1.1, 0.8557), (1.112, -1.035, 0.9267), (1.289, -0.8798, 1.098), (1.112, -0.7243, 1.269), (0.6851, -0.6598, 1.34), (0.2585, -0.7243, 1.269), (0.08171, -0.8798, 1.098), (0.2585, -1.035, 0.9267), (0.6851, -0.5952, 0.4845), (1.112, -0.5603, 0.5772), (1.289, -0.4761, 0.8009), (1.112, -0.392, 1.025), (0.6851, -0.3571, 1.117), (0.2585, -0.392, 1.025), (0.08171, -0.4761, 0.8009), (0.2585, -0.5603, 0.5772), (-1.948, 6.13e-09, 0.6915), (-1.582, 6.13e-09, 0.7721), (-1.43, 6.13e-09, 0.9665), (-1.582, 6.13e-09, 1.161), (-1.948, 6.13e-09, 1.242), (-2.315, 6.13e-09, 1.161), (-2.467, 6.13e-09, 0.9665), (-2.315, 6.13e-09, 0.7721), (-1.948, 0.5114, 0.7962), (-1.582, 0.4815, 0.8706), (-1.43, 0.4091, 1.05), (-1.582, 0.3368, 1.23), (-1.948, 0.3069, 1.304), (-2.315, 0.3368, 1.23), (-2.467, 0.4091, 1.05), (-2.315, 0.4815, 0.8706), (-1.948, 0.945, 1.094), (-1.582, 0.8897, 1.151), (-1.43, 0.756, 1.289), (-1.582, 0.6224, 1.426), (-1.948, 0.567, 1.483), (-2.315, 0.6224, 1.426), (-2.467, 0.756, 1.289), (-2.315, 0.8897, 1.151), (-1.948, 1.235, 1.54), (-1.582, 1.162, 1.571), (-1.43, 0.9878, 1.646), (-1.582, 0.8132, 1.72), (-1.948, 0.7408, 1.751), (-2.315, 0.8132, 1.72), (-2.467, 0.9878, 1.646), (-2.315, 1.162, 1.571), (-1.948, 1.336, 2.067), (-1.582, 1.258, 2.067), (-1.43, 1.069, 2.067), (-1.582, 0.8802, 2.067), (-1.948, 0.8019, 2.067), (-2.315, 0.8802, 2.067), (-2.467, 1.069, 2.067), (-2.315, 1.258, 2.067), (-1.948, 1.235, 2.593), (-1.582, 1.162, 2.562), (-1.43, 0.9878, 2.488), (-1.582, 0.8132, 2.413), (-1.948, 0.7408, 2.382), (-2.315, 0.8132, 2.413), (-2.467, 0.9878, 2.488), (-2.315, 1.162, 2.562), (-1.948, 0.945, 3.039), (-1.582, 0.8897, 2.982), (-1.43, 0.756, 2.844), (-1.582, 0.6224, 2.707), (-1.948, 0.567, 2.65), (-2.315, 0.6224, 2.707), (-2.467, 0.756, 2.844), (-2.315, 0.8897, 2.982), (-1.948, 0.5114, 3.337), (-1.582, 0.4815, 3.263), (-1.43, 0.4091, 3.083), (-1.582, 0.3368, 2.903), (-1.948, 0.3069, 2.829), (-2.315, 0.3368, 2.903), (-2.467, 0.4091, 3.083), (-2.315, 0.4815, 3.263), (-1.948, 1.23e-07, 3.442), (-1.582, 1.161e-07, 3.361), (-1.43, 9.96e-08, 3.167), (-1.582, 8.308e-08, 2.972), (-1.948, 7.623e-08, 2.892), (-2.315, 8.308e-08, 2.972), (-2.467, 9.96e-08, 3.167), (-2.315, 1.161e-07, 3.361), (-1.948, -0.5114, 3.337), (-1.582, -0.4815, 3.263), (-1.43, -0.4091, 3.083), (-1.582, -0.3368, 2.903), (-1.948, -0.3069, 2.829), (-2.315, -0.3368, 2.903), (-2.467, -0.4091, 3.083), (-2.315, -0.4815, 3.263), (-1.948, -0.945, 3.039), (-1.582, -0.8897, 2.982), (-1.43, -0.756, 2.844), (-1.582, -0.6224, 2.707), (-1.948, -0.567, 2.65), (-2.315, -0.6224, 2.707), (-2.467, -0.756, 2.844), (-2.315, -0.8897, 2.982), (-1.948, -1.235, 2.593), (-1.582, -1.162, 2.562), (-1.43, -0.9878, 2.488), (-1.582, -0.8132, 2.413), (-1.948, -0.7408, 2.382), (-2.315, -0.8132, 2.413), (-2.467, -0.9878, 2.488), (-2.315, -1.162, 2.562), (-1.948, -1.336, 2.067), (-1.582, -1.258, 2.067), (-1.43, -1.069, 2.067), (-1.582, -0.8802, 2.067), (-1.948, -0.8019, 2.067), (-2.315, -0.8802, 2.067), (-2.467, -1.069, 2.067), (-2.315, -1.258, 2.067), (-1.948, -1.235, 1.54), (-1.582, -1.162, 1.571), (-1.43, -0.9878, 1.646), (-1.582, -0.8132, 1.72), (-1.948, -0.7408, 1.751), (-2.315, -0.8132, 1.72), (-2.467, -0.9878, 1.646), (-2.315, -1.162, 1.571), (-1.948, -0.945, 1.094), (-1.582, -0.8897, 1.151), (-1.43, -0.756, 1.289), (-1.582, -0.6224, 1.426), (-1.948, -0.567, 1.483), (-2.315, -0.6224, 1.426), (-2.467, -0.756, 1.289), (-2.315, -0.8897, 1.151), (-1.948, -0.5114, 0.7962), (-1.582, -0.4815, 0.8706), (-1.43, -0.4091, 1.05), (-1.582, -0.3368, 1.23), (-1.948, -0.3069, 1.304), (-2.315, -0.3368, 1.23), (-2.467, -0.4091, 1.05), (-2.315, -0.4815, 0.8706)], [], [(20, 1, 3, 21), (21, 3, 5, 22), (22, 5, 7, 23), (23, 7, 9, 24), (24, 9, 11, 25), (25, 11, 13, 26), (26, 13, 15, 27), (27, 15, 17, 28), (3, 1, 19, 17, 15, 13, 11, 9, 7, 5), (28, 17, 19, 29), (29, 19, 1, 20), (0, 2, 4, 6, 8, 10, 12, 14, 16, 18), (28, 29, 38, 37), (46, 31, 32, 49), (21, 22, 31, 30), (29, 20, 39, 38), (64, 37, 38, 67), (49, 32, 33, 52), (22, 23, 32, 31), (23, 24, 33, 32), (55, 34, 35, 58), (24, 25, 34, 33), (41, 39, 30, 43), (16, 14, 62, 65), (61, 36, 37, 64), (14, 12, 59, 62), (12, 10, 56, 59), (10, 8, 53, 56), (6, 4, 47, 50), (4, 2, 44, 47), (0, 18, 68, 40), (58, 35, 36, 61), (20, 21, 30, 39), (27, 28, 37, 36), (52, 33, 34, 55), (43, 30, 31, 46), (26, 27, 36, 35), (25, 26, 35, 34), (8, 6, 50, 53), (18, 16, 65, 68), (67, 38, 39, 41), (41, 43, 45, 42), (42, 45, 44, 40), (43, 46, 48, 45), (45, 48, 47, 44), (46, 49, 51, 48), (48, 51, 50, 47), (49, 52, 54, 51), (51, 54, 53, 50), (52, 55, 57, 54), (54, 57, 56, 53), (55, 58, 60, 57), (57, 60, 59, 56), (58, 61, 63, 60), (60, 63, 62, 59), (61, 64, 66, 63), (63, 66, 65, 62), (64, 67, 69, 66), (66, 69, 68, 65), (67, 41, 42, 69), (69, 42, 40, 68), (2, 0, 40, 44), (70, 78, 79, 71), (71, 79, 80, 72), (72, 80, 81, 73), (73, 81, 82, 74), (74, 82, 83, 75), (75, 83, 84, 76), (76, 84, 85, 77), (77, 85, 78, 70), (78, 86, 87, 79), (79, 87, 88, 80), (80, 88, 89, 81), (81, 89, 90, 82), (82, 90, 91, 83), (83, 91, 92, 84), (84, 92, 93, 85), (85, 93, 86, 78), (86, 94, 95, 87), (87, 95, 96, 88), (88, 96, 97, 89), (89, 97, 98, 90), (90, 98, 99, 91), (91, 99, 100, 92), (92, 100, 101, 93), (93, 101, 94, 86), (94, 102, 103, 95), (95, 103, 104, 96), (96, 104, 105, 97), (97, 105, 106, 98), (98, 106, 107, 99), (99, 107, 108, 100), (100, 108, 109, 101), (101, 109, 102, 94), (102, 110, 111, 103), (103, 111, 112, 104), (104, 112, 113, 105), (105, 113, 114, 106), (106, 114, 115, 107), (107, 115, 116, 108), (108, 116, 117, 109), (109, 117, 110, 102), (110, 118, 119, 111), (111, 119, 120, 112), (112, 120, 121, 113), (113, 121, 122, 114), (114, 122, 123, 115), (115, 123, 124, 116), (116, 124, 125, 117), (117, 125, 118, 110), (118, 126, 127, 119), (119, 127, 128, 120), (120, 128, 129, 121), (121, 129, 130, 122), (122, 130, 131, 123), (123, 131, 132, 124), (124, 132, 133, 125), (125, 133, 126, 118), (126, 134, 135, 127), (127, 135, 136, 128), (128, 136, 137, 129), (129, 137, 138, 130), (130, 138, 139, 131), (131, 139, 140, 132), (132, 140, 141, 133), (133, 141, 134, 126), (134, 142, 143, 135), (135, 143, 144, 136), (136, 144, 145, 137), (137, 145, 146, 138), (138, 146, 147, 139), (139, 147, 148, 140), (140, 148, 149, 141), (141, 149, 142, 134), (142, 150, 151, 143), (143, 151, 152, 144), (144, 152, 153, 145), (145, 153, 154, 146), (146, 154, 155, 147), (147, 155, 156, 148), (148, 156, 157, 149), (149, 157, 150, 142), (150, 158, 159, 151), (151, 159, 160, 152), (152, 160, 161, 153), (153, 161, 162, 154), (154, 162, 163, 155), (155, 163, 164, 156), (156, 164, 165, 157), (157, 165, 158, 150), (158, 166, 167, 159), (159, 167, 168, 160), (160, 168, 169, 161), (161, 169, 170, 162), (162, 170, 171, 163), (163, 171, 172, 164), (164, 172, 173, 165), (165, 173, 166, 158), (166, 174, 175, 167), (167, 175, 176, 168), (168, 176, 177, 169), (169, 177, 178, 170), (170, 178, 179, 171), (171, 179, 180, 172), (172, 180, 181, 173), (173, 181, 174, 166), (174, 182, 183, 175), (175, 183, 184, 176), (176, 184, 185, 177), (177, 185, 186, 178), (178, 186, 187, 179), (179, 187, 188, 180), (180, 188, 189, 181), (181, 189, 182, 174), (182, 190, 191, 183), (183, 191, 192, 184), (184, 192, 193, 185), (185, 193, 194, 186), (186, 194, 195, 187), (187, 195, 196, 188), (188, 196, 197, 189), (189, 197, 190, 182), (190, 70, 71, 191), (191, 71, 72, 192), (192, 72, 73, 193), (193, 73, 74, 194), (194, 74, 75, 195), (195, 75, 76, 196), (196, 76, 77, 197), (197, 77, 70, 190), (198, 206, 207, 199), (199, 207, 208, 200), (200, 208, 209, 201), (201, 209, 210, 202), (202, 210, 211, 203), (203, 211, 212, 204), (204, 212, 213, 205), (205, 213, 206, 198), (206, 214, 215, 207), (207, 215, 216, 208), (208, 216, 217, 209), (209, 217, 218, 210), (210, 218, 219, 211), (211, 219, 220, 212), (212, 220, 221, 213), (213, 221, 214, 206), (214, 222, 223, 215), (215, 223, 224, 216), (216, 224, 225, 217), (217, 225, 226, 218), (218, 226, 227, 219), (219, 227, 228, 220), (220, 228, 229, 221), (221, 229, 222, 214), (222, 230, 231, 223), (223, 231, 232, 224), (224, 232, 233, 225), (225, 233, 234, 226), (226, 234, 235, 227), (227, 235, 236, 228), (228, 236, 237, 229), (229, 237, 230, 222), (230, 238, 239, 231), (231, 239, 240, 232), (232, 240, 241, 233), (233, 241, 242, 234), (234, 242, 243, 235), (235, 243, 244, 236), (236, 244, 245, 237), (237, 245, 238, 230), (238, 246, 247, 239), (239, 247, 248, 240), (240, 248, 249, 241), (241, 249, 250, 242), (242, 250, 251, 243), (243, 251, 252, 244), (244, 252, 253, 245), (245, 253, 246, 238), (246, 254, 255, 247), (247, 255, 256, 248), (248, 256, 257, 249), (249, 257, 258, 250), (250, 258, 259, 251), (251, 259, 260, 252), (252, 260, 261, 253), (253, 261, 254, 246), (254, 262, 263, 255), (255, 263, 264, 256), (256, 264, 265, 257), (257, 265, 266, 258), (258, 266, 267, 259), (259, 267, 268, 260), (260, 268, 269, 261), (261, 269, 262, 254), (262, 270, 271, 263), (263, 271, 272, 264), (264, 272, 273, 265), (265, 273, 274, 266), (266, 274, 275, 267), (267, 275, 276, 268), (268, 276, 277, 269), (269, 277, 270, 262), (270, 278, 279, 271), (271, 279, 280, 272), (272, 280, 281, 273), (273, 281, 282, 274), (274, 282, 283, 275), (275, 283, 284, 276), (276, 284, 285, 277), (277, 285, 278, 270), (278, 286, 287, 279), (279, 287, 288, 280), (280, 288, 289, 281), (281, 289, 290, 282), (282, 290, 291, 283), (283, 291, 292, 284), (284, 292, 293, 285), (285, 293, 286, 278), (286, 294, 295, 287), (287, 295, 296, 288), (288, 296, 297, 289), (289, 297, 298, 290), (290, 298, 299, 291), (291, 299, 300, 292), (292, 300, 301, 293), (293, 301, 294, 286), (294, 302, 303, 295), (295, 303, 304, 296), (296, 304, 305, 297), (297, 305, 306, 298), (298, 306, 307, 299), (299, 307, 308, 300), (300, 308, 309, 301), (301, 309, 302, 294), (302, 310, 311, 303), (303, 311, 312, 304), (304, 312, 313, 305), (305, 313, 314, 306), (306, 314, 315, 307), (307, 315, 316, 308), (308, 316, 317, 309), (309, 317, 310, 302), (310, 318, 319, 311), (311, 319, 320, 312), (312, 320, 321, 313), (313, 321, 322, 314), (314, 322, 323, 315), (315, 323, 324, 316), (316, 324, 325, 317), (317, 325, 318, 310), (318, 198, 199, 319), (319, 199, 200, 320), (320, 200, 201, 321), (321, 201, 202, 322), (322, 202, 203, 323), (323, 203, 204, 324), (324, 204, 205, 325), (325, 205, 198, 318), (326, 334, 335, 327), (327, 335, 336, 328), (328, 336, 337, 329), (329, 337, 338, 330), (330, 338, 339, 331), (331, 339, 340, 332), (332, 340, 341, 333), (333, 341, 334, 326), (334, 342, 343, 335), (335, 343, 344, 336), (336, 344, 345, 337), (337, 345, 346, 338), (338, 346, 347, 339), (339, 347, 348, 340), (340, 348, 349, 341), (341, 349, 342, 334), (342, 350, 351, 343), (343, 351, 352, 344), (344, 352, 353, 345), (345, 353, 354, 346), (346, 354, 355, 347), (347, 355, 356, 348), (348, 356, 357, 349), (349, 357, 350, 342), (350, 358, 359, 351), (351, 359, 360, 352), (352, 360, 361, 353), (353, 361, 362, 354), (354, 362, 363, 355), (355, 363, 364, 356), (356, 364, 365, 357), (357, 365, 358, 350), (358, 366, 367, 359), (359, 367, 368, 360), (360, 368, 369, 361), (361, 369, 370, 362), (362, 370, 371, 363), (363, 371, 372, 364), (364, 372, 373, 365), (365, 373, 366, 358), (366, 374, 375, 367), (367, 375, 376, 368), (368, 376, 377, 369), (369, 377, 378, 370), (370, 378, 379, 371), (371, 379, 380, 372), (372, 380, 381, 373), (373, 381, 374, 366), (374, 382, 383, 375), (375, 383, 384, 376), (376, 384, 385, 377), (377, 385, 386, 378), (378, 386, 387, 379), (379, 387, 388, 380), (380, 388, 389, 381), (381, 389, 382, 374), (382, 390, 391, 383), (383, 391, 392, 384), (384, 392, 393, 385), (385, 393, 394, 386), (386, 394, 395, 387), (387, 395, 396, 388), (388, 396, 397, 389), (389, 397, 390, 382), (390, 398, 399, 391), (391, 399, 400, 392), (392, 400, 401, 393), (393, 401, 402, 394), (394, 402, 403, 395), (395, 403, 404, 396), (396, 404, 405, 397), (397, 405, 398, 390), (398, 406, 407, 399), (399, 407, 408, 400), (400, 408, 409, 401), (401, 409, 410, 402), (402, 410, 411, 403), (403, 411, 412, 404), (404, 412, 413, 405), (405, 413, 406, 398), (406, 414, 415, 407), (407, 415, 416, 408), (408, 416, 417, 409), (409, 417, 418, 410), (410, 418, 419, 411), (411, 419, 420, 412), (412, 420, 421, 413), (413, 421, 414, 406), (414, 422, 423, 415), (415, 423, 424, 416), (416, 424, 425, 417), (417, 425, 426, 418), (418, 426, 427, 419), (419, 427, 428, 420), (420, 428, 429, 421), (421, 429, 422, 414), (422, 430, 431, 423), (423, 431, 432, 424), (424, 432, 433, 425), (425, 433, 434, 426), (426, 434, 435, 427), (427, 435, 436, 428), (428, 436, 437, 429), (429, 437, 430, 422), (430, 438, 439, 431), (431, 439, 440, 432), (432, 440, 441, 433), (433, 441, 442, 434), (434, 442, 443, 435), (435, 443, 444, 436), (436, 444, 445, 437), (437, 445, 438, 430), (438, 446, 447, 439), (439, 447, 448, 440), (440, 448, 449, 441), (441, 449, 450, 442), (442, 450, 451, 443), (443, 451, 452, 444), (444, 452, 453, 445), (445, 453, 446, 438), (446, 326, 327, 447), (447, 327, 328, 448), (448, 328, 329, 449), (449, 329, 330, 450), (450, 330, 331, 451), (451, 331, 332, 452), (452, 332, 333, 453), (453, 333, 326, 446)])
me_cylinder.polygons.foreach_set('use_smooth', [True] * 446)
_uv = me_cylinder.uv_layers.new(name='UVMap')
_uv.uv.foreach_set('vector', [1.0, 0.5504, 1.0, 1.0, 0.9, 1.0, 0.9, 0.5504, 0.9, 0.5504, 0.9, 1.0, 0.8, 1.0, 0.8, 0.5504, 0.8, 0.5504, 0.8, 1.0, 0.7, 1.0, 0.7, 0.5504, 0.7, 0.5504, 0.7, 1.0, 0.6, 1.0, 0.6, 0.5504, 0.6, 0.5504, 0.6, 1.0, 0.5, 1.0, 0.5, 0.5504, 0.5, 0.5504, 0.5, 1.0, 0.4, 1.0, 0.4, 0.5504, 0.4, 0.5504, 0.4, 1.0, 0.3, 1.0, 0.3, 0.5504, 0.3, 0.5504, 0.3, 1.0, 0.2, 1.0, 0.2, 0.5504, 0.3911, 0.4442, 0.25, 0.49, 0.1089, 0.4442, 0.02175, 0.3242, 0.02175, 0.1758, 0.1089, 0.05584, 0.25, 0.01, 0.3911, 0.05584, 0.4783, 0.1758, 0.4783, 0.3242, 0.2, 0.5504, 0.2, 1.0, 0.1, 1.0, 0.1, 0.5504, 0.1, 0.5504, 0.1, 1.0, -7.451e-08, 1.0, -7.451e-08, 0.5504, 0.75, 0.49, 0.8911, 0.4442, 0.9783, 0.3242, 0.9783, 0.1758, 0.8911, 0.05584, 0.75, 0.01, 0.6089, 0.05584, 0.5217, 0.1758, 0.5217, 0.3242, 0.6089, 0.4442, 0.2, 0.5504, 0.1, 0.5504, 0.1, 0.5504, 0.2, 0.5504, 0.8, 0.5322, 0.8, 0.5504, 0.7, 0.5504, 0.7, 0.5322, 0.9, 0.5504, 0.8, 0.5504, 0.8, 0.5504, 0.9, 0.5504, 0.1, 0.5504, -7.451e-08, 0.5504, -7.451e-08, 0.5504, 0.1, 0.5504, 0.2, 0.5322, 0.2, 0.5504, 0.1, 0.5504, 0.1, 0.5322, 0.7, 0.5322, 0.7, 0.5504, 0.6, 0.5504, 0.6, 0.5322, 0.8, 0.5504, 0.7, 0.5504, 0.7, 0.5504, 0.8, 0.5504, 0.7, 0.5504, 0.6, 0.5504, 0.6, 0.5504, 0.7, 0.5504, 0.5, 0.5322, 0.5, 0.5504, 0.4, 0.5504, 0.4, 0.5322, 0.6, 0.5504, 0.5, 0.5504, 0.5, 0.5504, 0.6, 0.5504, 0.9986, 0.5322, 1.0, 0.5504, 0.9, 0.5504, 0.9, 0.5322, 0.5217, 0.3242, 0.5217, 0.1758, 0.5217, 0.1758, 0.5217, 0.3242, 0.3, 0.5322, 0.3, 0.5504, 0.2, 0.5504, 0.2, 0.5322, 0.5217, 0.1758, 0.6089, 0.05584, 0.6089, 0.05584, 0.5217, 0.1758, 0.6089, 0.05584, 0.75, 0.01, 0.75, 0.01, 0.6089, 0.05584, 0.75, 0.01, 0.8911, 0.05584, 0.8911, 0.05584, 0.75, 0.01, 0.9783, 0.1758, 0.9783, 0.3242, 0.9783, 0.3242, 0.9783, 0.1758, 0.9783, 0.3242, 0.8911, 0.4442, 0.8911, 0.4442, 0.9783, 0.3242, 0.75, 0.49, 0.6089, 0.4442, 0.6089, 0.4442, 0.75, 0.49, 0.4, 0.5322, 0.4, 0.5504, 0.3, 0.5504, 0.3, 0.5322, 1.0, 0.5504, 0.9, 0.5504, 0.9, 0.5504, 1.0, 0.5504, 0.3, 0.5504, 0.2, 0.5504, 0.2, 0.5504, 0.3, 0.5504, 0.6, 0.5322, 0.6, 0.5504, 0.5, 0.5504, 0.5, 0.5322, 0.9, 0.5322, 0.9, 0.5504, 0.8, 0.5504, 0.8, 0.5322, 0.4, 0.5504, 0.3, 0.5504, 0.3, 0.5504, 0.4, 0.5504, 0.5, 0.5504, 0.4, 0.5504, 0.4, 0.5504, 0.5, 0.5504, 0.8911, 0.05584, 0.9783, 0.1758, 0.9783, 0.1758, 0.8911, 0.05584, 0.6089, 0.4442, 0.5217, 0.3242, 0.5217, 0.3242, 0.6089, 0.4442, 0.1, 0.5322, 0.1, 0.5504, -7.451e-08, 0.5504, 0.001449, 0.5322, 0.9986, 0.5322, 0.9, 0.5322, 0.9028, 0.4787, 0.9915, 0.4787, 0.7542, 0.4886, 0.8869, 0.4455, 0.8911, 0.4442, 0.75, 0.49, 0.9, 0.5322, 0.8, 0.5322, 0.803, 0.4787, 0.897, 0.4787, 0.8937, 0.4406, 0.9757, 0.3277, 0.9783, 0.3242, 0.8911, 0.4442, 0.8, 0.5322, 0.7, 0.5322, 0.703, 0.4787, 0.797, 0.4787, 0.9783, 0.3197, 0.9783, 0.1803, 0.9783, 0.1758, 0.9783, 0.3242, 0.7, 0.5322, 0.6, 0.5322, 0.603, 0.4787, 0.697, 0.4787, 0.9757, 0.1723, 0.8937, 0.05942, 0.8911, 0.05584, 0.9783, 0.1758, 0.6, 0.5322, 0.5, 0.5322, 0.503, 0.4787, 0.597, 0.4787, 0.8869, 0.05447, 0.7542, 0.01137, 0.75, 0.01, 0.8911, 0.05584, 0.5, 0.5322, 0.4, 0.5322, 0.403, 0.4787, 0.497, 0.4787, 0.7458, 0.01137, 0.6131, 0.05447, 0.6089, 0.05584, 0.75, 0.01, 0.4, 0.5322, 0.3, 0.5322, 0.303, 0.4787, 0.397, 0.4787, 0.6063, 0.05942, 0.5243, 0.1723, 0.5217, 0.1758, 0.6089, 0.05584, 0.3, 0.5322, 0.2, 0.5322, 0.203, 0.4787, 0.297, 0.4787, 0.5217, 0.1803, 0.5217, 0.3197, 0.5217, 0.3242, 0.5217, 0.1758, 0.2, 0.5322, 0.1, 0.5322, 0.103, 0.4787, 0.197, 0.4787, 0.5243, 0.3277, 0.6063, 0.4406, 0.6089, 0.4442, 0.5217, 0.3242, 0.1, 0.5322, 0.001449, 0.5322, 0.008522, 0.4787, 0.09719, 0.4787, 0.6131, 0.4455, 0.7458, 0.4886, 0.75, 0.49, 0.6089, 0.4442, 0.8911, 0.4442, 0.75, 0.49, 0.75, 0.49, 0.8911, 0.4442, 0.5, 0.5, 0.5625, 0.5, 0.5625, 0.625, 0.5, 0.625, 0.5, 0.625, 0.5625, 0.625, 0.5625, 0.75, 0.5, 0.75, 0.5, 0.75, 0.5625, 0.75, 0.5625, 0.875, 0.5, 0.875, 0.5, 0.875, 0.5625, 0.875, 0.5625, 1.0, 0.5, 1.0, 0.5, 0.0, 0.5625, 0.0, 0.5625, 0.125, 0.5, 0.125, 0.5, 0.125, 0.5625, 0.125, 0.5625, 0.25, 0.5, 0.25, 0.5, 0.25, 0.5625, 0.25, 0.5625, 0.375, 0.5, 0.375, 0.5, 0.375, 0.5625, 0.375, 0.5625, 0.5, 0.5, 0.5, 0.5625, 0.5, 0.625, 0.5, 0.625, 0.625, 0.5625, 0.625, 0.5625, 0.625, 0.625, 0.625, 0.625, 0.75, 0.5625, 0.75, 0.5625, 0.75, 0.625, 0.75, 0.625, 0.875, 0.5625, 0.875, 0.5625, 0.875, 0.625, 0.875, 0.625, 1.0, 0.5625, 1.0, 0.5625, 0.0, 0.625, 0.0, 0.625, 0.125, 0.5625, 0.125, 0.5625, 0.125, 0.625, 0.125, 0.625, 0.25, 0.5625, 0.25, 0.5625, 0.25, 0.625, 0.25, 0.625, 0.375, 0.5625, 0.375, 0.5625, 0.375, 0.625, 0.375, 0.625, 0.5, 0.5625, 0.5, 0.625, 0.5, 0.6875, 0.5, 0.6875, 0.625, 0.625, 0.625, 0.625, 0.625, 0.6875, 0.625, 0.6875, 0.75, 0.625, 0.75, 0.625, 0.75, 0.6875, 0.75, 0.6875, 0.875, 0.625, 0.875, 0.625, 0.875, 0.6875, 0.875, 0.6875, 1.0, 0.625, 1.0, 0.625, 0.0, 0.6875, 0.0, 0.6875, 0.125, 0.625, 0.125, 0.625, 0.125, 0.6875, 0.125, 0.6875, 0.25, 0.625, 0.25, 0.625, 0.25, 0.6875, 0.25, 0.6875, 0.375, 0.625, 0.375, 0.625, 0.375, 0.6875, 0.375, 0.6875, 0.5, 0.625, 0.5, 0.6875, 0.5, 0.75, 0.5, 0.75, 0.625, 0.6875, 0.625, 0.6875, 0.625, 0.75, 0.625, 0.75, 0.75, 0.6875, 0.75, 0.6875, 0.75, 0.75, 0.75, 0.75, 0.875, 0.6875, 0.875, 0.6875, 0.875, 0.75, 0.875, 0.75, 1.0, 0.6875, 1.0, 0.6875, 0.0, 0.75, 0.0, 0.75, 0.125, 0.6875, 0.125, 0.6875, 0.125, 0.75, 0.125, 0.75, 0.25, 0.6875, 0.25, 0.6875, 0.25, 0.75, 0.25, 0.75, 0.375, 0.6875, 0.375, 0.6875, 0.375, 0.75, 0.375, 0.75, 0.5, 0.6875, 0.5, 0.75, 0.5, 0.8125, 0.5, 0.8125, 0.625, 0.75, 0.625, 0.75, 0.625, 0.8125, 0.625, 0.8125, 0.75, 0.75, 0.75, 0.75, 0.75, 0.8125, 0.75, 0.8125, 0.875, 0.75, 0.875, 0.75, 0.875, 0.8125, 0.875, 0.8125, 1.0, 0.75, 1.0, 0.75, 0.0, 0.8125, 0.0, 0.8125, 0.125, 0.75, 0.125, 0.75, 0.125, 0.8125, 0.125, 0.8125, 0.25, 0.75, 0.25, 0.75, 0.25, 0.8125, 0.25, 0.8125, 0.375, 0.75, 0.375, 0.75, 0.375, 0.8125, 0.375, 0.8125, 0.5, 0.75, 0.5, 0.8125, 0.5, 0.875, 0.5, 0.875, 0.625, 0.8125, 0.625, 0.8125, 0.625, 0.875, 0.625, 0.875, 0.75, 0.8125, 0.75, 0.8125, 0.75, 0.875, 0.75, 0.875, 0.875, 0.8125, 0.875, 0.8125, 0.875, 0.875, 0.875, 0.875, 1.0, 0.8125, 1.0, 0.8125, 0.0, 0.875, 0.0, 0.875, 0.125, 0.8125, 0.125, 0.8125, 0.125, 0.875, 0.125, 0.875, 0.25, 0.8125, 0.25, 0.8125, 0.25, 0.875, 0.25, 0.875, 0.375, 0.8125, 0.375, 0.8125, 0.375, 0.875, 0.375, 0.875, 0.5, 0.8125, 0.5, 0.875, 0.5, 0.9375, 0.5, 0.9375, 0.625, 0.875, 0.625, 0.875, 0.625, 0.9375, 0.625, 0.9375, 0.75, 0.875, 0.75, 0.875, 0.75, 0.9375, 0.75, 0.9375, 0.875, 0.875, 0.875, 0.875, 0.875, 0.9375, 0.875, 0.9375, 1.0, 0.875, 1.0, 0.875, 0.0, 0.9375, 0.0, 0.9375, 0.125, 0.875, 0.125, 0.875, 0.125, 0.9375, 0.125, 0.9375, 0.25, 0.875, 0.25, 0.875, 0.25, 0.9375, 0.25, 0.9375, 0.375, 0.875, 0.375, 0.875, 0.375, 0.9375, 0.375, 0.9375, 0.5, 0.875, 0.5, 0.9375, 0.5, 1.0, 0.5, 1.0, 0.625, 0.9375, 0.625, 0.9375, 0.625, 1.0, 0.625, 1.0, 0.75, 0.9375, 0.75, 0.9375, 0.75, 1.0, 0.75, 1.0, 0.875, 0.9375, 0.875, 0.9375, 0.875, 1.0, 0.875, 1.0, 1.0, 0.9375, 1.0, 0.9375, 0.0, 1.0, 0.0, 1.0, 0.125, 0.9375, 0.125, 0.9375, 0.125, 1.0, 0.125, 1.0, 0.25, 0.9375, 0.25, 0.9375, 0.25, 1.0, 0.25, 1.0, 0.375, 0.9375, 0.375, 0.9375, 0.375, 1.0, 0.375, 1.0, 0.5, 0.9375, 0.5, 0.0, 0.5, 0.0625, 0.5, 0.0625, 0.625, 0.0, 0.625, 0.0, 0.625, 0.0625, 0.625, 0.0625, 0.75, 0.0, 0.75, 0.0, 0.75, 0.0625, 0.75, 0.0625, 0.875, 0.0, 0.875, 0.0, 0.875, 0.0625, 0.875, 0.0625, 1.0, 0.0, 1.0, 0.0, 0.0, 0.0625, 0.0, 0.0625, 0.125, 0.0, 0.125, 0.0, 0.125, 0.0625, 0.125, 0.0625, 0.25, 0.0, 0.25, 0.0, 0.25, 0.0625, 0.25, 0.0625, 0.375, 0.0, 0.375, 0.0, 0.375, 0.0625, 0.375, 0.0625, 0.5, 0.0, 0.5, 0.0625, 0.5, 0.125, 0.5, 0.125, 0.625, 0.0625, 0.625, 0.0625, 0.625, 0.125, 0.625, 0.125, 0.75, 0.0625, 0.75, 0.0625, 0.75, 0.125, 0.75, 0.125, 0.875, 0.0625, 0.875, 0.0625, 0.875, 0.125, 0.875, 0.125, 1.0, 0.0625, 1.0, 0.0625, 0.0, 0.125, 0.0, 0.125, 0.125, 0.0625, 0.125, 0.0625, 0.125, 0.125, 0.125, 0.125, 0.25, 0.0625, 0.25, 0.0625, 0.25, 0.125, 0.25, 0.125, 0.375, 0.0625, 0.375, 0.0625, 0.375, 0.125, 0.375, 0.125, 0.5, 0.0625, 0.5, 0.125, 0.5, 0.1875, 0.5, 0.1875, 0.625, 0.125, 0.625, 0.125, 0.625, 0.1875, 0.625, 0.1875, 0.75, 0.125, 0.75, 0.125, 0.75, 0.1875, 0.75, 0.1875, 0.875, 0.125, 0.875, 0.125, 0.875, 0.1875, 0.875, 0.1875, 1.0, 0.125, 1.0, 0.125, 0.0, 0.1875, 0.0, 0.1875, 0.125, 0.125, 0.125, 0.125, 0.125, 0.1875, 0.125, 0.1875, 0.25, 0.125, 0.25, 0.125, 0.25, 0.1875, 0.25, 0.1875, 0.375, 0.125, 0.375, 0.125, 0.375, 0.1875, 0.375, 0.1875, 0.5, 0.125, 0.5, 0.1875, 0.5, 0.25, 0.5, 0.25, 0.625, 0.1875, 0.625, 0.1875, 0.625, 0.25, 0.625, 0.25, 0.75, 0.1875, 0.75, 0.1875, 0.75, 0.25, 0.75, 0.25, 0.875, 0.1875, 0.875, 0.1875, 0.875, 0.25, 0.875, 0.25, 1.0, 0.1875, 1.0, 0.1875, 0.0, 0.25, 0.0, 0.25, 0.125, 0.1875, 0.125, 0.1875, 0.125, 0.25, 0.125, 0.25, 0.25, 0.1875, 0.25, 0.1875, 0.25, 0.25, 0.25, 0.25, 0.375, 0.1875, 0.375, 0.1875, 0.375, 0.25, 0.375, 0.25, 0.5, 0.1875, 0.5, 0.25, 0.5, 0.3125, 0.5, 0.3125, 0.625, 0.25, 0.625, 0.25, 0.625, 0.3125, 0.625, 0.3125, 0.75, 0.25, 0.75, 0.25, 0.75, 0.3125, 0.75, 0.3125, 0.875, 0.25, 0.875, 0.25, 0.875, 0.3125, 0.875, 0.3125, 1.0, 0.25, 1.0, 0.25, 0.0, 0.3125, 0.0, 0.3125, 0.125, 0.25, 0.125, 0.25, 0.125, 0.3125, 0.125, 0.3125, 0.25, 0.25, 0.25, 0.25, 0.25, 0.3125, 0.25, 0.3125, 0.375, 0.25, 0.375, 0.25, 0.375, 0.3125, 0.375, 0.3125, 0.5, 0.25, 0.5, 0.3125, 0.5, 0.375, 0.5, 0.375, 0.625, 0.3125, 0.625, 0.3125, 0.625, 0.375, 0.625, 0.375, 0.75, 0.3125, 0.75, 0.3125, 0.75, 0.375, 0.75, 0.375, 0.875, 0.3125, 0.875, 0.3125, 0.875, 0.375, 0.875, 0.375, 1.0, 0.3125, 1.0, 0.3125, 0.0, 0.375, 0.0, 0.375, 0.125, 0.3125, 0.125, 0.3125, 0.125, 0.375, 0.125, 0.375, 0.25, 0.3125, 0.25, 0.3125, 0.25, 0.375, 0.25, 0.375, 0.375, 0.3125, 0.375, 0.3125, 0.375, 0.375, 0.375, 0.375, 0.5, 0.3125, 0.5, 0.375, 0.5, 0.4375, 0.5, 0.4375, 0.625, 0.375, 0.625, 0.375, 0.625, 0.4375, 0.625, 0.4375, 0.75, 0.375, 0.75, 0.375, 0.75, 0.4375, 0.75, 0.4375, 0.875, 0.375, 0.875, 0.375, 0.875, 0.4375, 0.875, 0.4375, 1.0, 0.375, 1.0, 0.375, 0.0, 0.4375, 0.0, 0.4375, 0.125, 0.375, 0.125, 0.375, 0.125, 0.4375, 0.125, 0.4375, 0.25, 0.375, 0.25, 0.375, 0.25, 0.4375, 0.25, 0.4375, 0.375, 0.375, 0.375, 0.375, 0.375, 0.4375, 0.375, 0.4375, 0.5, 0.375, 0.5, 0.4375, 0.5, 0.5, 0.5, 0.5, 0.625, 0.4375, 0.625, 0.4375, 0.625, 0.5, 0.625, 0.5, 0.75, 0.4375, 0.75, 0.4375, 0.75, 0.5, 0.75, 0.5, 0.875, 0.4375, 0.875, 0.4375, 0.875, 0.5, 0.875, 0.5, 1.0, 0.4375, 1.0, 0.4375, 0.0, 0.5, 0.0, 0.5, 0.125, 0.4375, 0.125, 0.4375, 0.125, 0.5, 0.125, 0.5, 0.25, 0.4375, 0.25, 0.4375, 0.25, 0.5, 0.25, 0.5, 0.375, 0.4375, 0.375, 0.4375, 0.375, 0.5, 0.375, 0.5, 0.5, 0.4375, 0.5, 0.5, 0.5, 0.5625, 0.5, 0.5625, 0.625, 0.5, 0.625, 0.5, 0.625, 0.5625, 0.625, 0.5625, 0.75, 0.5, 0.75, 0.5, 0.75, 0.5625, 0.75, 0.5625, 0.875, 0.5, 0.875, 0.5, 0.875, 0.5625, 0.875, 0.5625, 1.0, 0.5, 1.0, 0.5, 0.0, 0.5625, 0.0, 0.5625, 0.125, 0.5, 0.125, 0.5, 0.125, 0.5625, 0.125, 0.5625, 0.25, 0.5, 0.25, 0.5, 0.25, 0.5625, 0.25, 0.5625, 0.375, 0.5, 0.375, 0.5, 0.375, 0.5625, 0.375, 0.5625, 0.5, 0.5, 0.5, 0.5625, 0.5, 0.625, 0.5, 0.625, 0.625, 0.5625, 0.625, 0.5625, 0.625, 0.625, 0.625, 0.625, 0.75, 0.5625, 0.75, 0.5625, 0.75, 0.625, 0.75, 0.625, 0.875, 0.5625, 0.875, 0.5625, 0.875, 0.625, 0.875, 0.625, 1.0, 0.5625, 1.0, 0.5625, 0.0, 0.625, 0.0, 0.625, 0.125, 0.5625, 0.125, 0.5625, 0.125, 0.625, 0.125, 0.625, 0.25, 0.5625, 0.25, 0.5625, 0.25, 0.625, 0.25, 0.625, 0.375, 0.5625, 0.375, 0.5625, 0.375, 0.625, 0.375, 0.625, 0.5, 0.5625, 0.5, 0.625, 0.5, 0.6875, 0.5, 0.6875, 0.625, 0.625, 0.625, 0.625, 0.625, 0.6875, 0.625, 0.6875, 0.75, 0.625, 0.75, 0.625, 0.75, 0.6875, 0.75, 0.6875, 0.875, 0.625, 0.875, 0.625, 0.875, 0.6875, 0.875, 0.6875, 1.0, 0.625, 1.0, 0.625, 0.0, 0.6875, 0.0, 0.6875, 0.125, 0.625, 0.125, 0.625, 0.125, 0.6875, 0.125, 0.6875, 0.25, 0.625, 0.25, 0.625, 0.25, 0.6875, 0.25, 0.6875, 0.375, 0.625, 0.375, 0.625, 0.375, 0.6875, 0.375, 0.6875, 0.5, 0.625, 0.5, 0.6875, 0.5, 0.75, 0.5, 0.75, 0.625, 0.6875, 0.625, 0.6875, 0.625, 0.75, 0.625, 0.75, 0.75, 0.6875, 0.75, 0.6875, 0.75, 0.75, 0.75, 0.75, 0.875, 0.6875, 0.875, 0.6875, 0.875, 0.75, 0.875, 0.75, 1.0, 0.6875, 1.0, 0.6875, 0.0, 0.75, 0.0, 0.75, 0.125, 0.6875, 0.125, 0.6875, 0.125, 0.75, 0.125, 0.75, 0.25, 0.6875, 0.25, 0.6875, 0.25, 0.75, 0.25, 0.75, 0.375, 0.6875, 0.375, 0.6875, 0.375, 0.75, 0.375, 0.75, 0.5, 0.6875, 0.5, 0.75, 0.5, 0.8125, 0.5, 0.8125, 0.625, 0.75, 0.625, 0.75, 0.625, 0.8125, 0.625, 0.8125, 0.75, 0.75, 0.75, 0.75, 0.75, 0.8125, 0.75, 0.8125, 0.875, 0.75, 0.875, 0.75, 0.875, 0.8125, 0.875, 0.8125, 1.0, 0.75, 1.0, 0.75, 0.0, 0.8125, 0.0, 0.8125, 0.125, 0.75, 0.125, 0.75, 0.125, 0.8125, 0.125, 0.8125, 0.25, 0.75, 0.25, 0.75, 0.25, 0.8125, 0.25, 0.8125, 0.375, 0.75, 0.375, 0.75, 0.375, 0.8125, 0.375, 0.8125, 0.5, 0.75, 0.5, 0.8125, 0.5, 0.875, 0.5, 0.875, 0.625, 0.8125, 0.625, 0.8125, 0.625, 0.875, 0.625, 0.875, 0.75, 0.8125, 0.75, 0.8125, 0.75, 0.875, 0.75, 0.875, 0.875, 0.8125, 0.875, 0.8125, 0.875, 0.875, 0.875, 0.875, 1.0, 0.8125, 1.0, 0.8125, 0.0, 0.875, 0.0, 0.875, 0.125, 0.8125, 0.125, 0.8125, 0.125, 0.875, 0.125, 0.875, 0.25, 0.8125, 0.25, 0.8125, 0.25, 0.875, 0.25, 0.875, 0.375, 0.8125, 0.375, 0.8125, 0.375, 0.875, 0.375, 0.875, 0.5, 0.8125, 0.5, 0.875, 0.5, 0.9375, 0.5, 0.9375, 0.625, 0.875, 0.625, 0.875, 0.625, 0.9375, 0.625, 0.9375, 0.75, 0.875, 0.75, 0.875, 0.75, 0.9375, 0.75, 0.9375, 0.875, 0.875, 0.875, 0.875, 0.875, 0.9375, 0.875, 0.9375, 1.0, 0.875, 1.0, 0.875, 0.0, 0.9375, 0.0, 0.9375, 0.125, 0.875, 0.125, 0.875, 0.125, 0.9375, 0.125, 0.9375, 0.25, 0.875, 0.25, 0.875, 0.25, 0.9375, 0.25, 0.9375, 0.375, 0.875, 0.375, 0.875, 0.375, 0.9375, 0.375, 0.9375, 0.5, 0.875, 0.5, 0.9375, 0.5, 1.0, 0.5, 1.0, 0.625, 0.9375, 0.625, 0.9375, 0.625, 1.0, 0.625, 1.0, 0.75, 0.9375, 0.75, 0.9375, 0.75, 1.0, 0.75, 1.0, 0.875, 0.9375, 0.875, 0.9375, 0.875, 1.0, 0.875, 1.0, 1.0, 0.9375, 1.0, 0.9375, 0.0, 1.0, 0.0, 1.0, 0.125, 0.9375, 0.125, 0.9375, 0.125, 1.0, 0.125, 1.0, 0.25, 0.9375, 0.25, 0.9375, 0.25, 1.0, 0.25, 1.0, 0.375, 0.9375, 0.375, 0.9375, 0.375, 1.0, 0.375, 1.0, 0.5, 0.9375, 0.5, 0.0, 0.5, 0.0625, 0.5, 0.0625, 0.625, 0.0, 0.625, 0.0, 0.625, 0.0625, 0.625, 0.0625, 0.75, 0.0, 0.75, 0.0, 0.75, 0.0625, 0.75, 0.0625, 0.875, 0.0, 0.875, 0.0, 0.875, 0.0625, 0.875, 0.0625, 1.0, 0.0, 1.0, 0.0, 0.0, 0.0625, 0.0, 0.0625, 0.125, 0.0, 0.125, 0.0, 0.125, 0.0625, 0.125, 0.0625, 0.25, 0.0, 0.25, 0.0, 0.25, 0.0625, 0.25, 0.0625, 0.375, 0.0, 0.375, 0.0, 0.375, 0.0625, 0.375, 0.0625, 0.5, 0.0, 0.5, 0.0625, 0.5, 0.125, 0.5, 0.125, 0.625, 0.0625, 0.625, 0.0625, 0.625, 0.125, 0.625, 0.125, 0.75, 0.0625, 0.75, 0.0625, 0.75, 0.125, 0.75, 0.125, 0.875, 0.0625, 0.875, 0.0625, 0.875, 0.125, 0.875, 0.125, 1.0, 0.0625, 1.0, 0.0625, 0.0, 0.125, 0.0, 0.125, 0.125, 0.0625, 0.125, 0.0625, 0.125, 0.125, 0.125, 0.125, 0.25, 0.0625, 0.25, 0.0625, 0.25, 0.125, 0.25, 0.125, 0.375, 0.0625, 0.375, 0.0625, 0.375, 0.125, 0.375, 0.125, 0.5, 0.0625, 0.5, 0.125, 0.5, 0.1875, 0.5, 0.1875, 0.625, 0.125, 0.625, 0.125, 0.625, 0.1875, 0.625, 0.1875, 0.75, 0.125, 0.75, 0.125, 0.75, 0.1875, 0.75, 0.1875, 0.875, 0.125, 0.875, 0.125, 0.875, 0.1875, 0.875, 0.1875, 1.0, 0.125, 1.0, 0.125, 0.0, 0.1875, 0.0, 0.1875, 0.125, 0.125, 0.125, 0.125, 0.125, 0.1875, 0.125, 0.1875, 0.25, 0.125, 0.25, 0.125, 0.25, 0.1875, 0.25, 0.1875, 0.375, 0.125, 0.375, 0.125, 0.375, 0.1875, 0.375, 0.1875, 0.5, 0.125, 0.5, 0.1875, 0.5, 0.25, 0.5, 0.25, 0.625, 0.1875, 0.625, 0.1875, 0.625, 0.25, 0.625, 0.25, 0.75, 0.1875, 0.75, 0.1875, 0.75, 0.25, 0.75, 0.25, 0.875, 0.1875, 0.875, 0.1875, 0.875, 0.25, 0.875, 0.25, 1.0, 0.1875, 1.0, 0.1875, 0.0, 0.25, 0.0, 0.25, 0.125, 0.1875, 0.125, 0.1875, 0.125, 0.25, 0.125, 0.25, 0.25, 0.1875, 0.25, 0.1875, 0.25, 0.25, 0.25, 0.25, 0.375, 0.1875, 0.375, 0.1875, 0.375, 0.25, 0.375, 0.25, 0.5, 0.1875, 0.5, 0.25, 0.5, 0.3125, 0.5, 0.3125, 0.625, 0.25, 0.625, 0.25, 0.625, 0.3125, 0.625, 0.3125, 0.75, 0.25, 0.75, 0.25, 0.75, 0.3125, 0.75, 0.3125, 0.875, 0.25, 0.875, 0.25, 0.875, 0.3125, 0.875, 0.3125, 1.0, 0.25, 1.0, 0.25, 0.0, 0.3125, 0.0, 0.3125, 0.125, 0.25, 0.125, 0.25, 0.125, 0.3125, 0.125, 0.3125, 0.25, 0.25, 0.25, 0.25, 0.25, 0.3125, 0.25, 0.3125, 0.375, 0.25, 0.375, 0.25, 0.375, 0.3125, 0.375, 0.3125, 0.5, 0.25, 0.5, 0.3125, 0.5, 0.375, 0.5, 0.375, 0.625, 0.3125, 0.625, 0.3125, 0.625, 0.375, 0.625, 0.375, 0.75, 0.3125, 0.75, 0.3125, 0.75, 0.375, 0.75, 0.375, 0.875, 0.3125, 0.875, 0.3125, 0.875, 0.375, 0.875, 0.375, 1.0, 0.3125, 1.0, 0.3125, 0.0, 0.375, 0.0, 0.375, 0.125, 0.3125, 0.125, 0.3125, 0.125, 0.375, 0.125, 0.375, 0.25, 0.3125, 0.25, 0.3125, 0.25, 0.375, 0.25, 0.375, 0.375, 0.3125, 0.375, 0.3125, 0.375, 0.375, 0.375, 0.375, 0.5, 0.3125, 0.5, 0.375, 0.5, 0.4375, 0.5, 0.4375, 0.625, 0.375, 0.625, 0.375, 0.625, 0.4375, 0.625, 0.4375, 0.75, 0.375, 0.75, 0.375, 0.75, 0.4375, 0.75, 0.4375, 0.875, 0.375, 0.875, 0.375, 0.875, 0.4375, 0.875, 0.4375, 1.0, 0.375, 1.0, 0.375, 0.0, 0.4375, 0.0, 0.4375, 0.125, 0.375, 0.125, 0.375, 0.125, 0.4375, 0.125, 0.4375, 0.25, 0.375, 0.25, 0.375, 0.25, 0.4375, 0.25, 0.4375, 0.375, 0.375, 0.375, 0.375, 0.375, 0.4375, 0.375, 0.4375, 0.5, 0.375, 0.5, 0.4375, 0.5, 0.5, 0.5, 0.5, 0.625, 0.4375, 0.625, 0.4375, 0.625, 0.5, 0.625, 0.5, 0.75, 0.4375, 0.75, 0.4375, 0.75, 0.5, 0.75, 0.5, 0.875, 0.4375, 0.875, 0.4375, 0.875, 0.5, 0.875, 0.5, 1.0, 0.4375, 1.0, 0.4375, 0.0, 0.5, 0.0, 0.5, 0.125, 0.4375, 0.125, 0.4375, 0.125, 0.5, 0.125, 0.5, 0.25, 0.4375, 0.25, 0.4375, 0.25, 0.5, 0.25, 0.5, 0.375, 0.4375, 0.375, 0.4375, 0.375, 0.5, 0.375, 0.5, 0.5, 0.4375, 0.5, 0.5, 0.5, 0.5625, 0.5, 0.5625, 0.625, 0.5, 0.625, 0.5, 0.625, 0.5625, 0.625, 0.5625, 0.75, 0.5, 0.75, 0.5, 0.75, 0.5625, 0.75, 0.5625, 0.875, 0.5, 0.875, 0.5, 0.875, 0.5625, 0.875, 0.5625, 1.0, 0.5, 1.0, 0.5, 0.0, 0.5625, 0.0, 0.5625, 0.125, 0.5, 0.125, 0.5, 0.125, 0.5625, 0.125, 0.5625, 0.25, 0.5, 0.25, 0.5, 0.25, 0.5625, 0.25, 0.5625, 0.375, 0.5, 0.375, 0.5, 0.375, 0.5625, 0.375, 0.5625, 0.5, 0.5, 0.5, 0.5625, 0.5, 0.625, 0.5, 0.625, 0.625, 0.5625, 0.625, 0.5625, 0.625, 0.625, 0.625, 0.625, 0.75, 0.5625, 0.75, 0.5625, 0.75, 0.625, 0.75, 0.625, 0.875, 0.5625, 0.875, 0.5625, 0.875, 0.625, 0.875, 0.625, 1.0, 0.5625, 1.0, 0.5625, 0.0, 0.625, 0.0, 0.625, 0.125, 0.5625, 0.125, 0.5625, 0.125, 0.625, 0.125, 0.625, 0.25, 0.5625, 0.25, 0.5625, 0.25, 0.625, 0.25, 0.625, 0.375, 0.5625, 0.375, 0.5625, 0.375, 0.625, 0.375, 0.625, 0.5, 0.5625, 0.5, 0.625, 0.5, 0.6875, 0.5, 0.6875, 0.625, 0.625, 0.625, 0.625, 0.625, 0.6875, 0.625, 0.6875, 0.75, 0.625, 0.75, 0.625, 0.75, 0.6875, 0.75, 0.6875, 0.875, 0.625, 0.875, 0.625, 0.875, 0.6875, 0.875, 0.6875, 1.0, 0.625, 1.0, 0.625, 0.0, 0.6875, 0.0, 0.6875, 0.125, 0.625, 0.125, 0.625, 0.125, 0.6875, 0.125, 0.6875, 0.25, 0.625, 0.25, 0.625, 0.25, 0.6875, 0.25, 0.6875, 0.375, 0.625, 0.375, 0.625, 0.375, 0.6875, 0.375, 0.6875, 0.5, 0.625, 0.5, 0.6875, 0.5, 0.75, 0.5, 0.75, 0.625, 0.6875, 0.625, 0.6875, 0.625, 0.75, 0.625, 0.75, 0.75, 0.6875, 0.75, 0.6875, 0.75, 0.75, 0.75, 0.75, 0.875, 0.6875, 0.875, 0.6875, 0.875, 0.75, 0.875, 0.75, 1.0, 0.6875, 1.0, 0.6875, 0.0, 0.75, 0.0, 0.75, 0.125, 0.6875, 0.125, 0.6875, 0.125, 0.75, 0.125, 0.75, 0.25, 0.6875, 0.25, 0.6875, 0.25, 0.75, 0.25, 0.75, 0.375, 0.6875, 0.375, 0.6875, 0.375, 0.75, 0.375, 0.75, 0.5, 0.6875, 0.5, 0.75, 0.5, 0.8125, 0.5, 0.8125, 0.625, 0.75, 0.625, 0.75, 0.625, 0.8125, 0.625, 0.8125, 0.75, 0.75, 0.75, 0.75, 0.75, 0.8125, 0.75, 0.8125, 0.875, 0.75, 0.875, 0.75, 0.875, 0.8125, 0.875, 0.8125, 1.0, 0.75, 1.0, 0.75, 0.0, 0.8125, 0.0, 0.8125, 0.125, 0.75, 0.125, 0.75, 0.125, 0.8125, 0.125, 0.8125, 0.25, 0.75, 0.25, 0.75, 0.25, 0.8125, 0.25, 0.8125, 0.375, 0.75, 0.375, 0.75, 0.375, 0.8125, 0.375, 0.8125, 0.5, 0.75, 0.5, 0.8125, 0.5, 0.875, 0.5, 0.875, 0.625, 0.8125, 0.625, 0.8125, 0.625, 0.875, 0.625, 0.875, 0.75, 0.8125, 0.75, 0.8125, 0.75, 0.875, 0.75, 0.875, 0.875, 0.8125, 0.875, 0.8125, 0.875, 0.875, 0.875, 0.875, 1.0, 0.8125, 1.0, 0.8125, 0.0, 0.875, 0.0, 0.875, 0.125, 0.8125, 0.125, 0.8125, 0.125, 0.875, 0.125, 0.875, 0.25, 0.8125, 0.25, 0.8125, 0.25, 0.875, 0.25, 0.875, 0.375, 0.8125, 0.375, 0.8125, 0.375, 0.875, 0.375, 0.875, 0.5, 0.8125, 0.5, 0.875, 0.5, 0.9375, 0.5, 0.9375, 0.625, 0.875, 0.625, 0.875, 0.625, 0.9375, 0.625, 0.9375, 0.75, 0.875, 0.75, 0.875, 0.75, 0.9375, 0.75, 0.9375, 0.875, 0.875, 0.875, 0.875, 0.875, 0.9375, 0.875, 0.9375, 1.0, 0.875, 1.0, 0.875, 0.0, 0.9375, 0.0, 0.9375, 0.125, 0.875, 0.125, 0.875, 0.125, 0.9375, 0.125, 0.9375, 0.25, 0.875, 0.25, 0.875, 0.25, 0.9375, 0.25, 0.9375, 0.375, 0.875, 0.375, 0.875, 0.375, 0.9375, 0.375, 0.9375, 0.5, 0.875, 0.5, 0.9375, 0.5, 1.0, 0.5, 1.0, 0.625, 0.9375, 0.625, 0.9375, 0.625, 1.0, 0.625, 1.0, 0.75, 0.9375, 0.75, 0.9375, 0.75, 1.0, 0.75, 1.0, 0.875, 0.9375, 0.875, 0.9375, 0.875, 1.0, 0.875, 1.0, 1.0, 0.9375, 1.0, 0.9375, 0.0, 1.0, 0.0, 1.0, 0.125, 0.9375, 0.125, 0.9375, 0.125, 1.0, 0.125, 1.0, 0.25, 0.9375, 0.25, 0.9375, 0.25, 1.0, 0.25, 1.0, 0.375, 0.9375, 0.375, 0.9375, 0.375, 1.0, 0.375, 1.0, 0.5, 0.9375, 0.5, 0.0, 0.5, 0.0625, 0.5, 0.0625, 0.625, 0.0, 0.625, 0.0, 0.625, 0.0625, 0.625, 0.0625, 0.75, 0.0, 0.75, 0.0, 0.75, 0.0625, 0.75, 0.0625, 0.875, 0.0, 0.875, 0.0, 0.875, 0.0625, 0.875, 0.0625, 1.0, 0.0, 1.0, 0.0, 0.0, 0.0625, 0.0, 0.0625, 0.125, 0.0, 0.125, 0.0, 0.125, 0.0625, 0.125, 0.0625, 0.25, 0.0, 0.25, 0.0, 0.25, 0.0625, 0.25, 0.0625, 0.375, 0.0, 0.375, 0.0, 0.375, 0.0625, 0.375, 0.0625, 0.5, 0.0, 0.5, 0.0625, 0.5, 0.125, 0.5, 0.125, 0.625, 0.0625, 0.625, 0.0625, 0.625, 0.125, 0.625, 0.125, 0.75, 0.0625, 0.75, 0.0625, 0.75, 0.125, 0.75, 0.125, 0.875, 0.0625, 0.875, 0.0625, 0.875, 0.125, 0.875, 0.125, 1.0, 0.0625, 1.0, 0.0625, 0.0, 0.125, 0.0, 0.125, 0.125, 0.0625, 0.125, 0.0625, 0.125, 0.125, 0.125, 0.125, 0.25, 0.0625, 0.25, 0.0625, 0.25, 0.125, 0.25, 0.125, 0.375, 0.0625, 0.375, 0.0625, 0.375, 0.125, 0.375, 0.125, 0.5, 0.0625, 0.5, 0.125, 0.5, 0.1875, 0.5, 0.1875, 0.625, 0.125, 0.625, 0.125, 0.625, 0.1875, 0.625, 0.1875, 0.75, 0.125, 0.75, 0.125, 0.75, 0.1875, 0.75, 0.1875, 0.875, 0.125, 0.875, 0.125, 0.875, 0.1875, 0.875, 0.1875, 1.0, 0.125, 1.0, 0.125, 0.0, 0.1875, 0.0, 0.1875, 0.125, 0.125, 0.125, 0.125, 0.125, 0.1875, 0.125, 0.1875, 0.25, 0.125, 0.25, 0.125, 0.25, 0.1875, 0.25, 0.1875, 0.375, 0.125, 0.375, 0.125, 0.375, 0.1875, 0.375, 0.1875, 0.5, 0.125, 0.5, 0.1875, 0.5, 0.25, 0.5, 0.25, 0.625, 0.1875, 0.625, 0.1875, 0.625, 0.25, 0.625, 0.25, 0.75, 0.1875, 0.75, 0.1875, 0.75, 0.25, 0.75, 0.25, 0.875, 0.1875, 0.875, 0.1875, 0.875, 0.25, 0.875, 0.25, 1.0, 0.1875, 1.0, 0.1875, 0.0, 0.25, 0.0, 0.25, 0.125, 0.1875, 0.125, 0.1875, 0.125, 0.25, 0.125, 0.25, 0.25, 0.1875, 0.25, 0.1875, 0.25, 0.25, 0.25, 0.25, 0.375, 0.1875, 0.375, 0.1875, 0.375, 0.25, 0.375, 0.25, 0.5, 0.1875, 0.5, 0.25, 0.5, 0.3125, 0.5, 0.3125, 0.625, 0.25, 0.625, 0.25, 0.625, 0.3125, 0.625, 0.3125, 0.75, 0.25, 0.75, 0.25, 0.75, 0.3125, 0.75, 0.3125, 0.875, 0.25, 0.875, 0.25, 0.875, 0.3125, 0.875, 0.3125, 1.0, 0.25, 1.0, 0.25, 0.0, 0.3125, 0.0, 0.3125, 0.125, 0.25, 0.125, 0.25, 0.125, 0.3125, 0.125, 0.3125, 0.25, 0.25, 0.25, 0.25, 0.25, 0.3125, 0.25, 0.3125, 0.375, 0.25, 0.375, 0.25, 0.375, 0.3125, 0.375, 0.3125, 0.5, 0.25, 0.5, 0.3125, 0.5, 0.375, 0.5, 0.375, 0.625, 0.3125, 0.625, 0.3125, 0.625, 0.375, 0.625, 0.375, 0.75, 0.3125, 0.75, 0.3125, 0.75, 0.375, 0.75, 0.375, 0.875, 0.3125, 0.875, 0.3125, 0.875, 0.375, 0.875, 0.375, 1.0, 0.3125, 1.0, 0.3125, 0.0, 0.375, 0.0, 0.375, 0.125, 0.3125, 0.125, 0.3125, 0.125, 0.375, 0.125, 0.375, 0.25, 0.3125, 0.25, 0.3125, 0.25, 0.375, 0.25, 0.375, 0.375, 0.3125, 0.375, 0.3125, 0.375, 0.375, 0.375, 0.375, 0.5, 0.3125, 0.5, 0.375, 0.5, 0.4375, 0.5, 0.4375, 0.625, 0.375, 0.625, 0.375, 0.625, 0.4375, 0.625, 0.4375, 0.75, 0.375, 0.75, 0.375, 0.75, 0.4375, 0.75, 0.4375, 0.875, 0.375, 0.875, 0.375, 0.875, 0.4375, 0.875, 0.4375, 1.0, 0.375, 1.0, 0.375, 0.0, 0.4375, 0.0, 0.4375, 0.125, 0.375, 0.125, 0.375, 0.125, 0.4375, 0.125, 0.4375, 0.25, 0.375, 0.25, 0.375, 0.25, 0.4375, 0.25, 0.4375, 0.375, 0.375, 0.375, 0.375, 0.375, 0.4375, 0.375, 0.4375, 0.5, 0.375, 0.5, 0.4375, 0.5, 0.5, 0.5, 0.5, 0.625, 0.4375, 0.625, 0.4375, 0.625, 0.5, 0.625, 0.5, 0.75, 0.4375, 0.75, 0.4375, 0.75, 0.5, 0.75, 0.5, 0.875, 0.4375, 0.875, 0.4375, 0.875, 0.5, 0.875, 0.5, 1.0, 0.4375, 1.0, 0.4375, 0.0, 0.5, 0.0, 0.5, 0.125, 0.4375, 0.125, 0.4375, 0.125, 0.5, 0.125, 0.5, 0.25, 0.4375, 0.25, 0.4375, 0.25, 0.5, 0.25, 0.5, 0.375, 0.4375, 0.375, 0.4375, 0.375, 0.5, 0.375, 0.5, 0.5, 0.4375, 0.5])
me_cylinder.update()

# ---- objects
ob_empty = bpy.data.objects.new('Empty', None)
ob_empty_001 = bpy.data.objects.new('Empty.001', None)
ob_empty_002 = bpy.data.objects.new('Empty.002', None)
ob_h_polly = bpy.data.objects.new('H.Polly', me_cube)
ob_cylinder = bpy.data.objects.new('Cylinder', me_cylinder)

# ---- transforms, parenting, visibility, modifiers, constraints
ob_empty.location = (3.299, 22.44, 12.86)
ob_empty.rotation_euler = (1.571, -0.0, -0.0)
ob_empty.empty_display_type = 'IMAGE'
ob_empty.empty_display_size = 13.09
ob_empty.empty_image_offset = (-0.7528, -1.357)
ob_empty_001.location = (13.34, 22.44, 12.99)
ob_empty_001.rotation_euler = (1.571, -0.0, -0.0)
ob_empty_001.empty_display_type = 'IMAGE'
ob_empty_001.empty_display_size = 13.45
ob_empty_001.empty_image_offset = (-1.497, -0.3146)
ob_empty_002.location = (7.94, 22.44, -6.852)
ob_empty_002.rotation_euler = (1.571, -0.0, -0.0)
ob_empty_002.empty_display_type = 'IMAGE'
ob_empty_002.empty_display_size = 20.3
ob_empty_002.empty_image_offset = (-0.2553, 0.5805)
ob_h_polly.location = (7.029, 0.0, 0.0)
_m = ob_h_polly.modifiers.new('Subdivision', 'SUBSURF')
_m.levels = 2
ob_cylinder.location = (-0.2843, 0.0, 0.0)
_m = ob_cylinder.modifiers.new('Auto Smooth', 'NODES')
_m.node_group = ng_auto_smooth
_gi = [s.identifier for s in ng_auto_smooth.interface.items_tree if s.item_type == 'SOCKET' and s.in_out == 'INPUT']
_m[_gi[1]] = 1.047  # Angle

# ---- collection membership
col_refs.objects.link(ob_empty)
col_refs.objects.link(ob_empty_001)
col_refs.objects.link(ob_empty_002)
col_owl.objects.link(ob_h_polly)
col_owl.objects.link(ob_cylinder)

# ---- scene / render settings (as saved in the file)
scene.frame_start = 1; scene.frame_end = 250; scene.frame_set(1)
scene.render.engine = 'BLENDER_EEVEE_NEXT'
scene.cycles.sampling_pattern = 'TABULATED_SOBOL'
scene.cycles.use_light_tree = False
scene.view_settings.view_transform = 'Filmic'
bpy.context.view_layer.update()

# ---- added for rendering (the .blend has no active camera and no usable light): camera, sun
cam_auto = bpy.data.cameras.new('AutoCamera')
cam_auto.lens = 50.0
cam_auto.sensor_width = 36.0
cam_auto.clip_end = 1000.0
ob_auto_camera = bpy.data.objects.new('AutoCamera', cam_auto)
scene.collection.objects.link(ob_auto_camera)
ob_auto_camera.location = (37.1238, -34.7592, 23.4523)
ob_auto_camera.rotation_euler = (1.09748, -7.21219e-08, 0.694738)
scene.camera = ob_auto_camera
light_auto_sun = bpy.data.lights.new('AutoSun', 'SUN')
light_auto_sun.energy = 3.0
light_auto_sun.angle = 0.0523599
ob_auto_sun = bpy.data.objects.new('AutoSun', light_auto_sun)
scene.collection.objects.link(ob_auto_sun)
ob_auto_sun.rotation_euler = (0.872665, 0.174533, 0.523599)
bpy.context.view_layer.update()
